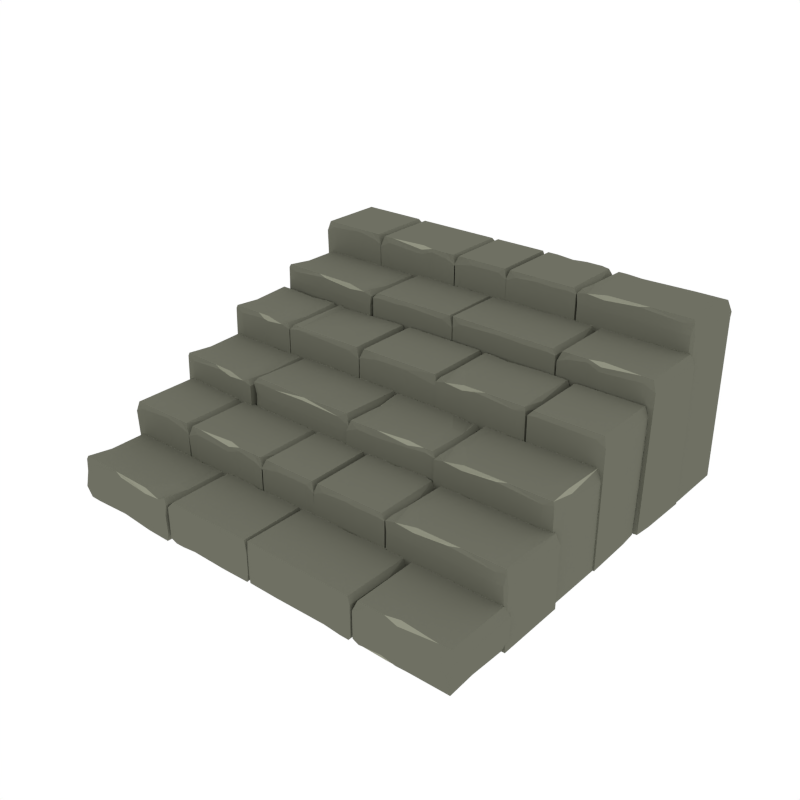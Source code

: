 # Source: Stairs.blend  (saved by Blender 2.93.21; exported with 4.5.12 LTS)
import bpy
from mathutils import Matrix  # noqa: F401  (used for matrix-valued properties, if any)

bpy.ops.wm.read_factory_settings(use_empty=True)
scene = bpy.context.scene
scene.name = 'Scene'

# ---- collections
col_collection_1 = bpy.data.collections.new('Collection 1'); scene.collection.children.link(col_collection_1)

# ---- materials (node trees are filled in below, after node groups)
mat_main = bpy.data.materials.new('Main')
mat_main.alpha_threshold = 0.0
mat_main.diffuse_color = (0.159, 0.162, 0.1248, 1.0)
mat_main.roughness = 0.5
mat_highlights = bpy.data.materials.new('Highlights')
mat_highlights.alpha_threshold = 0.0
mat_highlights.diffuse_color = (0.2899, 0.2957, 0.226, 1.0)
mat_highlights.roughness = 0.5

# ---- material node trees

# ---- world
world_world = bpy.data.worlds.new('World'); scene.world = world_world
world_world.color = (1.0, 1.0, 1.0)
world_world.use_sun_shadow = False
world_world.sun_shadow_jitter_overblur = 0.0
world_world.cycles.sampling_method = 'NONE'
world_world.cycles.sample_map_resolution = 256

# ---- meshes
me_cylinder_025 = bpy.data.meshes.new('Cylinder.025')
me_cylinder_025.from_pydata([(-0.2522, -0.6699, 0.3284), (-0.2683, -0.6601, 0.356), (-0.4177, -0.644, 0.356), (-0.4127, -0.6699, 0.3176), (-0.3469, -0.6664, 0.3417), (-0.352, -0.6601, 0.356), (-0.2024, -0.6699, 0.3066), (-0.2228, -0.6601, 0.356), (-0.677, -0.6699, 0.3033), (-0.6576, -0.6601, 0.356), (-0.6174, -0.6699, 0.3302), (-0.6032, -0.6601, 0.356), (-0.2683, -0.5377, 0.356), (-0.352, -0.5377, 0.356), (-0.4177, -0.5377, 0.356), (-0.2228, -0.5377, 0.356), (-0.2024, -0.5394, 0.3311), (-0.6032, -0.5377, 0.356), (-0.677, -0.6147, 0.3033), (-0.6576, -0.5867, 0.356), (-0.2459, -0.3243, 0.3361), (-0.2683, -0.334, 0.356), (-0.4177, -0.334, 0.356), (-0.344, -0.3243, 0.3336), (-0.352, -0.334, 0.356), (-0.2024, -0.3243, 0.3311), (-0.2228, -0.334, 0.356), (-0.677, -0.3243, 0.3033), (-0.6576, -0.334, 0.356), (-0.6174, -0.3243, 0.3302), (-0.6032, -0.334, 0.356), (-0.2522, -0.6699, -0.004331), (-0.4127, -0.6699, -0.004331), (-0.344, -0.6699, -0.004331), (-0.2024, -0.6699, -0.004331), (-0.6635, -0.6631, -0.004331), (-0.6174, -0.6699, -0.004331), (-0.2024, -0.5394, -0.004331), (-0.6717, -0.5773, -0.004331), (-0.2522, -0.3243, -0.004331), (-0.5049, -0.3243, -0.004331), (-0.344, -0.3243, -0.004331), (-0.2024, -0.3243, -0.004331), (-0.677, -0.3243, -0.004331), (-0.6174, -0.3243, -0.004331), (-0.4145, -0.3243, 0.3379), (-0.4155, -0.6644, 0.3394), (0.5322, -0.6722, -0.004331), (0.7915, -0.6717, -0.004331), (0.6269, -0.6693, -0.004331), (0.4824, -0.6712, -0.004331), (1.07, -0.671, -0.004331), (1.007, -0.6723, -0.004331), (0.4824, -0.5419, -0.004331), (1.07, -0.6159, -0.004331), (0.5259, -0.3273, -0.004331), (0.624, -0.3271, -0.004331), (0.4824, -0.327, -0.004331), (1.07, -0.3257, -0.004331), (1.007, -0.327, -0.004331), (0.5322, -0.6668, 0.3473), (0.8409, -0.6565, 0.3606), (0.7915, -0.6666, 0.3524), (0.624, -0.6672, 0.3387), (0.632, -0.6565, 0.3606), (0.4824, -0.6674, 0.3362), (0.5028, -0.6565, 0.3606), (1.056, -0.6602, 0.3447), (1.05, -0.6565, 0.3606), (1.007, -0.6674, 0.3353), (0.9925, -0.6565, 0.3606), (0.5483, -0.534, 0.3585), (0.632, -0.5341, 0.3556), (0.8825, -0.5342, 0.3546), (0.4971, -0.5349, 0.3487), (0.4824, -0.537, 0.3308), (0.9925, -0.5341, 0.3556), (1.065, -0.5755, 0.319), (1.057, -0.5357, 0.3362), (0.5322, -0.3216, 0.333), (0.5483, -0.3307, 0.3471), (0.8978, -0.3307, 0.3471), (0.8888, -0.3223, 0.3171), (0.624, -0.3219, 0.3244), (0.632, -0.3432, 0.3477), (0.4824, -0.3221, 0.3219), (0.5028, -0.3307, 0.3471), (1.07, -0.3233, 0.2941), (1.05, -0.3307, 0.3471), (1.007, -0.3221, 0.321), (0.9925, -0.3307, 0.3471), (0.5322, -0.6696, 0.2876), (0.624, -0.6696, 0.2876), (0.7915, -0.6696, 0.2876), (0.4891, -0.6696, 0.2876), (1.047, -0.6696, 0.2876), (1.007, -0.6696, 0.2876), (1.066, -0.6122, 0.2852), (0.4824, -0.5392, 0.2822), (0.5259, -0.3243, 0.2641), (0.624, -0.3243, 0.2641), (0.8735, -0.3243, 0.2641), (0.4824, -0.3478, 0.2651), (1.068, -0.3243, 0.2641), (1.007, -0.3243, 0.2641), (0.6273, -0.3256, 0.3338), (0.4954, -0.3295, 0.2643), (0.4954, -0.3295, 0.2643), (0.7934, -0.3273, -0.004331), (1.061, -0.6563, 0.287), (1.039, -0.5348, 0.3503), (0.428, -0.3227, 0.3284), (0.4119, -0.3325, 0.356), (0.2625, -0.3487, 0.356), (0.2675, -0.3227, 0.3176), (0.3333, -0.3263, 0.3417), (0.3282, -0.3325, 0.356), (0.4778, -0.3227, 0.3066), (0.4564, -0.343, 0.3548), (0.09252, -0.3227, 0.3033), (0.1119, -0.3325, 0.356), (0.1522, -0.3227, 0.3302), (0.1663, -0.3325, 0.356), (0.4119, -0.4549, 0.356), (0.3282, -0.4549, 0.356), (0.2625, -0.4549, 0.356), (0.4573, -0.4549, 0.356), (0.4778, -0.4532, 0.3311), (0.1663, -0.4549, 0.356), (0.09252, -0.3779, 0.3033), (0.1119, -0.4059, 0.356), (0.4342, -0.6684, 0.3361), (0.4119, -0.6586, 0.356), (0.2625, -0.6586, 0.356), (0.3362, -0.6684, 0.3336), (0.3282, -0.6586, 0.356), (0.4778, -0.6684, 0.3311), (0.4573, -0.6586, 0.356), (0.09252, -0.6684, 0.3033), (0.1119, -0.6586, 0.356), (0.1522, -0.6684, 0.3302), (0.1663, -0.6586, 0.356), (0.428, -0.3227, -0.004331), (0.2675, -0.3227, -0.004331), (0.3362, -0.3227, -0.004331), (0.4778, -0.3227, -0.004331), (0.106, -0.3295, -0.004331), (0.1522, -0.3227, -0.004331), (0.4778, -0.4532, -0.004331), (0.09787, -0.4153, -0.004331), (0.428, -0.6684, -0.004331), (0.2357, -0.6684, -0.004331), (0.3362, -0.6684, -0.004331), (0.4778, -0.6684, -0.004331), (0.09252, -0.6684, -0.004331), (0.1522, -0.6684, -0.004331), (0.2657, -0.6684, 0.3379), (0.2646, -0.3283, 0.3394), (-0.7291, -0.6699, 0.3312), (-0.7451, -0.6601, 0.357), (-0.8238, -0.6664, 0.3437), (-0.8288, -0.6601, 0.357), (-0.6792, -0.6699, 0.3107), (-0.6997, -0.6601, 0.357), (-1.047, -0.6699, 0.3076), (-1.033, -0.6601, 0.357), (-1.002, -0.6699, 0.3328), (-0.9913, -0.6601, 0.357), (-0.7451, -0.5377, 0.357), (-0.8288, -0.5377, 0.357), (-0.6997, -0.5377, 0.357), (-0.6792, -0.5394, 0.3337), (-0.9913, -0.5377, 0.357), (-1.047, -0.6147, 0.3076), (-1.033, -0.5867, 0.357), (-0.7228, -0.3243, 0.3384), (-0.7451, -0.334, 0.357), (-0.8209, -0.3243, 0.336), (-0.8288, -0.334, 0.357), (-0.6792, -0.3243, 0.3337), (-0.6997, -0.334, 0.357), (-1.047, -0.3243, 0.3076), (-1.033, -0.334, 0.357), (-1.002, -0.3243, 0.3328), (-0.9913, -0.334, 0.357), (-0.7291, -0.6699, -0.004331), (-0.8209, -0.6699, -0.004331), (-0.6792, -0.6699, -0.004331), (-1.037, -0.6631, -0.004331), (-1.002, -0.6699, -0.004331), (-0.6792, -0.5394, -0.004331), (-1.043, -0.5773, -0.004331), (-0.7291, -0.3243, -0.004331), (-0.8209, -0.3243, -0.004331), (-0.6792, -0.3243, -0.004331), (-1.047, -0.3243, -0.004331), (-1.002, -0.3243, -0.004331), (0.5486, -0.6547, 0.1769), (0.5323, -0.6641, 0.2045), (0.2836, -0.6759, 0.2045), (0.2893, -0.6501, 0.1661), (0.4538, -0.6565, 0.1902), (0.4487, -0.6627, 0.2045), (0.5984, -0.6556, 0.1551), (0.5778, -0.6649, 0.2045), (0.01045, -0.6451, 0.1517), (0.03077, -0.6552, 0.2045), (0.07339, -0.6462, 0.1787), (0.08815, -0.6563, 0.2045), (0.5304, -0.7866, 0.2045), (0.4467, -0.7851, 0.2045), (0.2819, -0.7821, 0.2045), (0.5758, -0.7874, 0.2045), (0.5963, -0.786, 0.1796), (0.0862, -0.7787, 0.2045), (0.009571, -0.7003, 0.1517), (0.0296, -0.7286, 0.2045), (0.5493, -1.0, 0.1846), (0.5272, -0.9902, 0.2045), (0.2787, -0.9858, 0.2045), (0.4513, -0.9986, 0.1821), (0.4435, -0.9887, 0.2045), (0.5929, -1.001, 0.1796), (0.5726, -0.991, 0.2045), (0.03205, -0.9907, 0.1517), (0.02558, -0.9813, 0.2045), (0.06789, -0.9918, 0.1787), (0.08296, -0.9823, 0.2045), (0.5486, -0.6547, 0.01274), (0.2398, -0.6589, -0.0009909), (0.2893, -0.6501, 0.007628), (0.4568, -0.653, 0.02137), (0.4487, -0.6627, -0.0009909), (0.5984, -0.6556, 0.02384), (0.5778, -0.6649, -0.0009909), (0.02457, -0.6521, 0.0151), (0.03077, -0.6552, -0.0009909), (0.07339, -0.6462, 0.0248), (0.08815, -0.6563, -0.0009909), (0.5304, -0.7866, -0.003983), (0.4467, -0.7851, -0.0009909), (0.1962, -0.7806, -1.698e-07), (0.5815, -0.787, 0.005907), (0.5963, -0.786, 0.02384), (0.0862, -0.7787, -0.0009909), (0.01462, -0.7378, 0.0372), (0.02128, -0.7769, 0.01845), (0.5431, -1.0, 0.01274), (0.5272, -0.9902, -0.0009909), (0.1776, -0.984, -0.0009909), (0.1865, -0.9939, 0.02868), (0.4513, -0.9986, 0.02137), (0.4437, -0.9762, -0.0009909), (0.5929, -1.001, 0.02384), (0.5726, -0.991, -0.0009909), (0.03205, -0.9907, 0.05173), (0.02558, -0.9813, -0.0009909), (0.06789, -0.9918, 0.0248), (0.08296, -0.9823, -0.0009909), (0.448, -0.9945, 0.01211), (0.2819, -0.9956, 0.1864), (0.2862, -0.6556, 0.1879), (0.04007, -0.7774, 0.004292), (0.6502, -0.9977, 0.1769), (0.6663, -0.9879, 0.2045), (0.8157, -0.9718, 0.2045), (0.8107, -0.9977, 0.1661), (0.7449, -0.9941, 0.1902), (0.75, -0.9879, 0.2045), (0.6004, -0.9977, 0.1551), (0.6209, -0.9879, 0.2045), (1.075, -0.9977, 0.1517), (1.056, -0.9879, 0.2045), (1.015, -0.9977, 0.1787), (1.001, -0.9879, 0.2045), (0.6663, -0.8655, 0.2045), (0.75, -0.8655, 0.2045), (0.8157, -0.8655, 0.2045), (0.6209, -0.8655, 0.2045), (0.6004, -0.8672, 0.1796), (1.001, -0.8655, 0.2045), (1.075, -0.9425, 0.1517), (1.056, -0.9145, 0.2045), (0.644, -0.6521, 0.1846), (0.6663, -0.6618, 0.2045), (0.8157, -0.6618, 0.2045), (0.742, -0.6521, 0.1821), (0.75, -0.6618, 0.2045), (0.6004, -0.6521, 0.1796), (0.6209, -0.6618, 0.2045), (1.075, -0.6521, 0.1517), (1.056, -0.6618, 0.2045), (1.015, -0.6521, 0.1787), (1.001, -0.6618, 0.2045), (0.6502, -0.9977, 0.01274), (0.8575, -0.9879, -0.0009909), (0.8107, -0.9977, 0.007628), (0.742, -0.9977, 0.02137), (0.75, -0.9879, -0.0009909), (0.6004, -0.9977, 0.02384), (0.6209, -0.9879, -0.0009909), (1.062, -0.9909, 0.0151), (1.056, -0.9879, -0.0009909), (1.015, -0.9977, 0.0248), (1.001, -0.9879, -0.0009909), (0.6663, -0.8655, -0.003983), (0.75, -0.8655, -0.0009909), (0.897, -0.8655, -1.698e-07), (0.6152, -0.866, 0.005907), (0.6004, -0.8672, 0.02384), (1.001, -0.8655, -0.0009909), (1.07, -0.9051, 0.0372), (1.063, -0.8661, 0.01845), (0.6502, -0.6521, 0.01274), (0.6663, -0.6618, -0.0009909), (0.9115, -0.6618, -0.0009909), (0.9029, -0.6521, 0.02868), (0.742, -0.6521, 0.02137), (0.75, -0.6743, -0.0009909), (0.6004, -0.6521, 0.02384), (0.6209, -0.6618, -0.0009909), (1.075, -0.6521, 0.05173), (1.056, -0.6618, -0.0009909), (1.015, -0.6521, 0.0248), (1.001, -0.6618, -0.0009909), (0.7453, -0.6561, 0.01211), (0.8125, -0.652, 0.1864), (0.8136, -0.9921, 0.1879), (1.045, -0.8659, 0.004292), (-0.5051, -1.005, 0.02254), (-0.521, -0.996, -0.005424), (-0.7692, -0.9745, -0.006093), (-0.7643, -0.9988, 0.03336), (-0.5997, -0.9999, 0.009044), (-0.6047, -0.9942, -0.005424), (-0.4552, -1.005, 0.04433), (-0.4756, -0.997, -0.005424), (-1.043, -0.9921, 0.04765), (-1.023, -0.9853, -0.005424), (-0.9802, -0.9947, 0.02074), (-0.9652, -0.9865, -0.005424), (-0.5186, -0.8737, -0.01048), (-0.6023, -0.8719, -0.01048), (-0.7671, -0.8684, -0.01048), (-0.4732, -0.8747, -0.01048), (-0.4528, -0.8757, 0.01439), (-0.9628, -0.8642, -0.01048), (-1.042, -0.937, 0.04537), (-1.021, -0.9119, -0.008459), (-0.4922, -0.6601, 0.0005644), (-0.5147, -0.6703, -0.0189), (-0.7619, -0.6639, -0.01233), (-0.5902, -0.6579, 0.003032), (-0.5984, -0.6685, -0.0189), (-0.4486, -0.6608, 0.005503), (-0.4693, -0.6713, -0.0189), (-1.037, -0.6469, 0.03337), (-1.016, -0.6595, -0.0189), (-0.9736, -0.6495, 0.006456), (-0.9589, -0.6607, -0.0189), (-0.505, -0.9995, 0.1958), (-0.8134, -0.9825, 0.2091), (-0.7642, -0.9937, 0.2009), (-0.5968, -0.9979, 0.1872), (-0.6045, -0.987, 0.2091), (-0.4552, -1.001, 0.1847), (-0.4754, -0.9898, 0.2091), (-1.029, -0.9816, 0.1932), (-1.022, -0.978, 0.2091), (-0.9801, -0.9898, 0.1837), (-0.965, -0.9792, 0.2091), (-0.5185, -0.8664, 0.207), (-0.6022, -0.8647, 0.204), (-0.8527, -0.8594, 0.2031), (-0.4674, -0.8684, 0.1972), (-0.4527, -0.8707, 0.1793), (-0.9627, -0.8569, 0.204), (-1.036, -0.8967, 0.1675), (-1.028, -0.8571, 0.1846), (-0.4983, -0.6543, 0.1815), (-0.5146, -0.663, 0.1956), (-0.8641, -0.6555, 0.1956), (-0.8549, -0.6474, 0.1656), (-0.5901, -0.6527, 0.1729), (-0.5985, -0.6738, 0.1961), (-0.4485, -0.6559, 0.1704), (-0.4692, -0.664, 0.1956), (-1.036, -0.6445, 0.1426), (-1.016, -0.6523, 0.1956), (-0.9735, -0.6446, 0.1695), (-0.9587, -0.6535, 0.1956), (-0.505, -1.002, 0.1361), (-0.5968, -1.0, 0.1361), (-0.7643, -0.9967, 0.1361), (-0.4619, -1.003, 0.1361), (-1.02, -0.9912, 0.1361), (-0.9802, -0.992, 0.1361), (-1.038, -0.9334, 0.08551), (-0.4527, -0.873, 0.08249), (-0.4921, -0.6572, 0.06438), (-0.5902, -0.6551, 0.06438), (-0.8396, -0.6497, 0.06438), (-0.449, -0.6816, 0.06535), (-1.034, -0.6455, 0.06438), (-0.9735, -0.6468, 0.06438), (-0.5935, -0.6562, 0.1823), (-0.4617, -0.663, 0.0646), (-0.4617, -0.663, 0.0646), (-0.7596, -0.6544, -0.001282), (-0.7673, -0.9942, 0.01135), (-1.033, -0.9776, 0.1355), (-1.009, -0.8566, 0.1988), (-0.3991, -0.6523, 0.1769), (-0.3829, -0.6619, 0.2045), (-0.2334, -0.6766, 0.2045), (-0.2386, -0.6507, 0.1661), (-0.3044, -0.6549, 0.1902), (-0.2993, -0.6611, 0.2045), (-0.4489, -0.6528, 0.1551), (-0.4274, -0.6729, 0.2033), (0.0257, -0.648, 0.1517), (0.006376, -0.6579, 0.2045), (-0.03396, -0.6486, 0.1787), (-0.04801, -0.6585, 0.2045), (-0.3818, -0.7844, 0.2045), (-0.2981, -0.7835, 0.2045), (-0.2324, -0.7828, 0.2045), (-0.4273, -0.7848, 0.2045), (-0.4478, -0.7833, 0.1796), (-0.04689, -0.7809, 0.2045), (0.0262, -0.7032, 0.1517), (0.007048, -0.7314, 0.2045), (-0.4022, -0.998, 0.1846), (-0.38, -0.988, 0.2045), (-0.2305, -0.9865, 0.2045), (-0.3041, -0.997, 0.1821), (-0.2963, -0.9872, 0.2045), (-0.4458, -0.9984, 0.1796), (-0.4254, -0.9885, 0.2045), (0.02886, -0.9936, 0.1517), (0.009359, -0.9841, 0.2045), (-0.0308, -0.9942, 0.1787), (-0.04502, -0.9846, 0.2045), (-0.3991, -0.6523, 0.01274), (-0.1917, -0.66, -0.0009909), (-0.2386, -0.6507, 0.007628), (-0.3073, -0.6514, 0.02137), (-0.2993, -0.6611, -0.0009909), (-0.4489, -0.6528, 0.02384), (-0.4284, -0.6624, -0.0009909), (0.01227, -0.6549, 0.0151), (0.006376, -0.6579, -0.0009909), (-0.03396, -0.6486, 0.0248), (-0.04801, -0.6585, -0.0009909), (-0.3818, -0.7844, -0.003983), (-0.2981, -0.7835, -0.0009909), (-0.1512, -0.782, -1.698e-07), (-0.4329, -0.7844, 0.005907), (-0.4478, -0.7833, 0.02384), (-0.04689, -0.7809, -0.0009909), (0.02119, -0.7406, 0.0372), (0.01465, -0.7797, 0.01845), (-0.3959, -0.9979, 0.01274), (-0.38, -0.988, -0.0009909), (-0.1348, -0.9855, -0.0009909), (-0.1433, -0.9954, 0.02868), (-0.3041, -0.997, 0.02137), (-0.2964, -0.9746, -0.0009909), (-0.4458, -0.9984, 0.02384), (-0.4254, -0.9885, -0.0009909), (0.02886, -0.9936, 0.05173), (0.009359, -0.9841, -0.0009909), (-0.0308, -0.9942, 0.0248), (-0.04502, -0.9846, -0.0009909), (-0.3009, -0.9929, 0.01211), (-0.2337, -0.9963, 0.1864), (-0.2357, -0.6562, 0.1879), (-0.003165, -0.78, 0.004292), (0.5122, -0.3411, -0.004331), (0.7715, -0.3411, -0.004331), (0.6069, -0.3376, -0.004331), (0.4624, -0.3411, -0.004331), (1.05, -0.3411, -0.004331), (0.9874, -0.3411, -0.004331), (0.4624, -0.2106, -0.004331), (1.05, -0.286, -0.004331), (0.5059, 0.004484, -0.004331), (0.604, 0.004484, -0.004331), (0.4624, 0.004484, -0.004331), (1.05, 0.004484, -0.004331), (0.9874, 0.004484, -0.004331), (0.5122, -0.3411, 0.4673), (0.8209, -0.3314, 0.4811), (0.7715, -0.3411, 0.4724), (0.604, -0.3411, 0.4587), (0.612, -0.3314, 0.4811), (0.4624, -0.3411, 0.4562), (0.4828, -0.3314, 0.4811), (1.036, -0.3344, 0.465), (1.03, -0.3314, 0.4811), (0.9874, -0.3411, 0.4553), (0.9725, -0.3314, 0.4811), (0.5283, -0.2089, 0.484), (0.612, -0.2089, 0.4811), (0.8625, -0.2089, 0.4801), (0.4771, -0.2094, 0.4742), (0.4624, -0.2106, 0.4562), (0.9725, -0.2089, 0.4811), (1.045, -0.2486, 0.4429), (1.037, -0.2096, 0.4616), (0.5122, 0.004484, 0.4673), (0.5283, -0.005266, 0.4811), (0.8778, -0.005266, 0.4811), (0.8688, 0.004484, 0.4514), (0.604, 0.004484, 0.4587), (0.612, -0.0178, 0.4811), (0.4624, 0.004484, 0.4562), (0.4828, -0.005266, 0.4811), (1.05, 0.004484, 0.4283), (1.03, -0.005266, 0.4811), (0.9874, 0.004484, 0.4553), (0.9725, -0.005266, 0.4811), (0.6073, 0.0004454, 0.468), (0.7734, 0.004497, -0.004331), (1.019, -0.2094, 0.4758), (0.4026, 0.01232, -0.004331), (0.2422, 0.006533, -0.004331), (0.3081, 0.00536, -0.004331), (0.4524, 0.01412, -0.004331), (-0.02194, -0.002996, -0.004331), (0.03769, -0.0008451, -0.004331), (0.4567, -0.1163, -0.004331), (-0.02016, -0.05813, -0.004331), (0.4201, -0.3329, -0.004331), (0.322, -0.3364, -0.004331), (0.4636, -0.3313, -0.004331), (-0.01077, -0.3484, -0.004331), (0.04886, -0.3463, -0.004331), (0.4026, 0.01232, 0.4673), (0.1958, -0.004898, 0.4811), (0.2422, 0.006533, 0.4724), (0.3109, 0.009009, 0.4587), (0.3032, -0.001022, 0.4811), (0.4524, 0.01412, 0.4562), (0.4323, 0.003633, 0.4811), (-0.008243, -0.00928, 0.465), (-0.002226, -0.01204, 0.4811), (0.03769, -0.0008451, 0.4553), (0.05213, -0.01008, 0.4811), (0.3908, -0.1204, 0.484), (0.3072, -0.1234, 0.4811), (0.1603, -0.1287, 0.4801), (0.4419, -0.1181, 0.4742), (0.4567, -0.1163, 0.4562), (0.05609, -0.1324, 0.4811), (-0.0136, -0.09532, 0.4429), (-0.005443, -0.134, 0.4616), (0.4138, -0.3331, 0.4673), (0.3974, -0.3239, 0.4811), (0.1523, -0.3328, 0.4811), (0.1613, -0.3422, 0.4514), (0.322, -0.3364, 0.4587), (0.3134, -0.3144, 0.4811), (0.4636, -0.3313, 0.4562), (0.4428, -0.3223, 0.4811), (-0.01077, -0.3484, 0.4283), (0.008315, -0.338, 0.4811), (0.04886, -0.3463, 0.4553), (0.06267, -0.336, 0.4811), (0.3186, -0.3325, 0.468), (0.2516, -0.339, -0.004331), (0.01237, -0.1336, 0.4758), (-0.5421, 0.008312, 0.4575), (-0.526, -0.0001572, 0.4855), (-0.2775, -0.01632, 0.4862), (-0.2828, 0.007813, 0.4467), (-0.4474, 0.005385, 0.471), (-0.4423, -0.0001572, 0.4855), (-0.5919, 0.007307, 0.4357), (-0.5715, -0.0001572, 0.4855), (-0.003894, 0.007153, 0.4324), (-0.02438, -0.0001572, 0.4855), (-0.06684, 0.008395, 0.4593), (-0.08176, -0.0001572, 0.4855), (-0.526, -0.1225, 0.4905), (-0.4423, -0.1225, 0.4905), (-0.2775, -0.1225, 0.4905), (-0.5715, -0.1225, 0.4905), (-0.5919, -0.1219, 0.4657), (-0.08176, -0.1225, 0.4905), (-0.003894, -0.04796, 0.4347), (-0.02438, -0.07351, 0.4885), (-0.5483, -0.3366, 0.4795), (-0.526, -0.326, 0.499), (-0.2788, -0.327, 0.4924), (-0.4503, -0.3367, 0.477), (-0.4423, -0.326, 0.499), (-0.5919, -0.3369, 0.4746), (-0.5715, -0.326, 0.499), (-0.003894, -0.3381, 0.4467), (-0.02438, -0.326, 0.499), (-0.06684, -0.3369, 0.4736), (-0.08176, -0.326, 0.499), (-0.5421, 0.002968, -0.004331), (-0.2828, 0.002732, -0.004331), (-0.4503, 0.003365, -0.004331), (-0.5919, 0.003479, -0.004331), (-0.01812, -0.003692, -0.004331), (-0.06684, 0.003523, -0.004331), (-0.5919, -0.1269, -0.004331), (-0.009539, -0.08838, -0.004331), (-0.5421, -0.3423, -0.004331), (-0.1855, -0.3416, -0.004331), (-0.4503, -0.3419, -0.004331), (-0.5919, -0.3418, -0.004331), (-0.003894, -0.3405, -0.004331), (-0.06684, -0.3418, -0.004331), (-0.5421, 0.005722, 0.3922), (-0.4503, 0.005722, 0.3922), (-0.2828, 0.005722, 0.3922), (-0.5852, 0.005722, 0.3922), (-0.0273, 0.005722, 0.3922), (-0.06684, 0.005722, 0.3922), (-0.008082, -0.05172, 0.3946), (-0.5919, -0.1246, 0.3976), (-0.5483, -0.3396, 0.4157), (-0.4503, -0.3396, 0.4157), (-0.2008, -0.3396, 0.4157), (-0.5919, -0.3161, 0.4147), (-0.006307, -0.3396, 0.4157), (-0.06684, -0.3396, 0.4157), (-0.5789, -0.3344, 0.4155), (-0.5789, -0.3344, 0.4155), (-0.2809, -0.3366, 0.4813), (-0.2798, 0.003289, 0.4687), (-0.01338, -0.007535, 0.3927), (-0.6523, -0.3482, -0.004331), (-0.8127, -0.3417, -0.004331), (-0.7469, -0.3408, -0.004331), (-0.6025, -0.3502, -0.004331), (-1.077, -0.331, -0.004331), (-1.017, -0.3334, -0.004331), (-0.5978, -0.2198, -0.004331), (-1.075, -0.2758, -0.004331), (-0.6335, -0.003109, -0.004331), (-0.7315, 0.0008761, -0.004331), (-0.59, -0.00488, -0.004331), (-1.064, 0.01441, -0.004331), (-1.005, 0.01198, -0.004331), (-0.6523, -0.3482, 0.4673), (-0.8591, -0.3301, 0.4811), (-0.8127, -0.3417, 0.4724), (-0.7441, -0.3445, 0.4587), (-0.7517, -0.3344, 0.4811), (-0.6025, -0.3502, 0.4562), (-0.6227, -0.3397, 0.4811), (-1.063, -0.3247, 0.465), (-1.057, -0.322, 0.4811), (-1.017, -0.3334, 0.4553), (-1.003, -0.3242, 0.4811), (-0.6636, -0.2155, 0.484), (-0.7472, -0.2121, 0.4811), (-0.8941, -0.2061, 0.4801), (-0.6125, -0.218, 0.4742), (-0.5978, -0.2198, 0.4562), (-0.9983, -0.2019, 0.4811), (-1.068, -0.2387, 0.4429), (-1.06, -0.2, 0.4616), (-0.6398, -0.002855, 0.4673), (-0.6562, -0.01194, 0.4811), (-0.9012, -0.00198, 0.4811), (-0.8923, 0.007413, 0.4514), (-0.7315, 0.0008761, 0.4587), (-0.7403, -0.02106, 0.4811), (-0.59, -0.00488, 0.4562), (-0.6108, -0.01379, 0.4811), (-1.064, 0.01441, 0.4283), (-1.045, 0.003875, 0.4811), (-1.005, 0.01198, 0.4553), (-0.9909, 0.001666, 0.4811), (-0.7349, -0.003026, 0.468), (-0.8019, 0.003753, -0.004331), (-1.042, -0.2005, 0.4758), (-0.7279, -0.01336, -0.004331), (-0.8449, -0.01336, -0.004331), (-0.8226, -0.009809, -0.004331), (-0.6781, -0.01336, -0.004331), (-1.066, -0.01336, -0.004331), (-1.004, -0.01336, -0.004331), (-0.6781, 0.1171, -0.004331), (-1.066, 0.04181, -0.004331), (-0.7217, 0.3323, -0.004331), (-0.8198, 0.3323, -0.004331), (-0.6781, 0.3323, -0.004331), (-1.066, 0.3323, -0.004331), (-1.004, 0.3323, -0.004331), (-0.7279, -0.01336, 0.6188), (-0.8943, -0.003605, 0.6326), (-0.848, -0.01226, 0.6145), (-0.8198, -0.01336, 0.6102), (-0.8277, -0.003605, 0.6326), (-0.6781, -0.01336, 0.6077), (-0.6986, -0.003605, 0.6326), (-1.052, -0.006581, 0.6165), (-1.046, -0.003605, 0.6326), (-1.004, -0.01336, 0.6068), (-0.9886, -0.003605, 0.6326), (-0.744, 0.1188, 0.6355), (-0.8277, 0.1188, 0.6326), (-0.9359, 0.1188, 0.6316), (-0.6929, 0.1184, 0.6257), (-0.6781, 0.1171, 0.6077), (-0.9886, 0.1188, 0.6326), (-1.061, 0.07921, 0.5944), (-1.054, 0.1182, 0.6131), (-0.7279, 0.3323, 0.6188), (-0.744, 0.3225, 0.6326), (-0.9512, 0.3225, 0.6326), (-0.9422, 0.3323, 0.6029), (-0.8198, 0.3323, 0.6102), (-0.8277, 0.31, 0.6326), (-0.6781, 0.3323, 0.6077), (-0.6986, 0.3225, 0.6326), (-1.066, 0.3323, 0.5798), (-1.046, 0.3225, 0.6326), (-1.004, 0.3323, 0.6068), (-0.9886, 0.3225, 0.6326), (-0.823, 0.3282, 0.6195), (-0.8468, 0.3323, -0.004331), (-1.035, 0.1184, 0.6273), (-0.6237, 0.3338, -0.004331), (0.2, -0.0008864, 0.635), (-0.6736, 0.3338, -0.004331), (-0.2346, 0.3338, -0.004331), (-0.2943, 0.3338, -0.004331), (-0.63, -0.01182, -0.004331), (-0.6736, -0.01182, -0.004331), (-0.2346, -0.01182, -0.004331), (-0.2943, -0.01182, -0.004331), (-0.6237, 0.3338, 0.6188), (0.2147, -0.01064, 0.5856), (-0.2095, -0.0008866, 0.635), (-0.6736, 0.3338, 0.6077), (-0.6531, 0.3241, 0.6326), (-0.2481, 0.327, 0.6165), (-0.254, 0.3241, 0.6326), (-0.2943, 0.3338, 0.6068), (-0.3084, 0.3241, 0.6326), (-0.6237, -0.01182, 0.6188), (-0.6077, -0.002066, 0.6326), (-0.23, -0.01064, 0.5887), (-0.1641, -0.0008866, 0.635), (-0.6736, -0.01182, 0.6077), (-0.6531, -0.002066, 0.6326), (-0.2346, -0.01182, 0.5798), (-0.254, -0.002066, 0.6326), (-0.2943, -0.01182, 0.6068), (-0.3084, -0.002066, 0.6326), (-0.125, -0.01064, 0.6091), (0.2626, -0.01336, -0.004331), (0.4231, -0.01336, -0.004331), (0.3573, -0.009809, -0.004331), (0.2127, -0.01336, -0.004331), (0.6874, -0.01336, -0.004331), (0.6277, -0.01336, -0.004331), (0.2127, 0.1171, -0.004331), (0.6874, 0.04181, -0.004331), (0.2563, 0.3323, -0.004331), (0.3544, 0.3323, -0.004331), (0.2127, 0.3323, -0.004331), (0.6874, 0.3323, -0.004331), (0.6277, 0.3323, -0.004331), (0.2626, -0.01336, 0.6188), (0.4698, -0.003605, 0.6326), (0.4231, -0.01336, 0.6239), (0.3544, -0.01336, 0.6102), (0.3623, -0.003605, 0.6326), (0.2127, -0.01336, 0.6077), (0.2332, -0.003605, 0.6326), (0.6739, -0.006581, 0.6165), (0.668, -0.003605, 0.6326), (0.6277, -0.01336, 0.6068), (0.6136, -0.003605, 0.6326), (0.2786, 0.1188, 0.6355), (0.3623, 0.1188, 0.6326), (0.5093, 0.1188, 0.6316), (0.2275, 0.1184, 0.6257), (0.2127, 0.1171, 0.6077), (0.6136, 0.1188, 0.6326), (0.682, 0.07921, 0.5944), (0.6751, 0.1182, 0.6131), (0.2626, 0.3323, 0.6188), (0.2786, 0.3225, 0.6326), (0.5239, 0.3225, 0.6326), (0.5153, 0.3323, 0.6029), (0.3544, 0.3323, 0.6102), (0.3623, 0.31, 0.6326), (0.2127, 0.3323, 0.6077), (0.2332, 0.3225, 0.6326), (0.6874, 0.3323, 0.5798), (0.668, 0.3225, 0.6326), (0.6277, 0.3323, 0.6068), (0.6136, 0.3225, 0.6326), (0.3577, 0.3282, 0.6195), (0.4249, 0.3323, -0.004331), (0.6573, 0.1184, 0.6273), (0.7363, 0.3325, 0.6026), (0.7524, 0.3229, 0.6285), (0.831, 0.3299, 0.6151), (0.8361, 0.3237, 0.6285), (0.6864, 0.3321, 0.5822), (0.707, 0.3225, 0.6285), (1.054, 0.3355, 0.5791), (1.04, 0.3256, 0.6285), (1.009, 0.3351, 0.6043), (0.9985, 0.3253, 0.6285), (0.7534, 0.2005, 0.6285), (0.8371, 0.2013, 0.6285), (0.708, 0.2001, 0.6285), (0.6875, 0.2016, 0.6052), (0.9996, 0.2028, 0.6285), (1.055, 0.2804, 0.5791), (1.04, 0.2522, 0.6285), (0.7329, -0.01312, 0.6098), (0.7552, -0.003157, 0.6285), (0.831, -0.0122, 0.6075), (0.8388, -0.002374, 0.6285), (0.6893, -0.01352, 0.6052), (0.7097, -0.003582, 0.6285), (1.057, -0.01008, 0.5791), (1.042, -0.0004696, 0.6285), (1.012, -0.0105, 0.6043), (1.001, -0.0008552, 0.6285), (0.7363, 0.3325, -0.004331), (0.8281, 0.3334, -0.004331), (0.6864, 0.3321, -0.004331), (1.044, 0.3287, -0.004331), (1.009, 0.3351, -0.004331), (0.6875, 0.2016, -0.004331), (1.051, 0.2429, -0.004331), (0.7392, -0.01306, -0.004331), (0.831, -0.0122, -0.004331), (0.6893, -0.01352, -0.004331), (1.057, -0.01008, -0.004331), (1.012, -0.0105, -0.004331), (-0.1028, -0.6699, 0.3312), (-0.1419, -0.6601, 0.357), (-0.2078, -0.6699, 0.3107), (-0.1873, -0.6601, 0.357), (0.09704, -0.6699, 0.3076), (0.08233, -0.6601, 0.357), (0.05183, -0.6699, 0.3328), (0.04111, -0.6601, 0.357), (-0.109, -0.3243, 0.3384), (-0.1419, -0.334, 0.357), (-0.2078, -0.3243, 0.3337), (-0.1873, -0.334, 0.357), (0.09704, -0.3243, 0.3076), (0.08233, -0.334, 0.357), (0.05183, -0.3243, 0.3328), (0.04111, -0.334, 0.357), (-0.1028, -0.6699, -0.004331), (-0.2078, -0.6699, -0.004331), (0.08682, -0.6631, -0.004331), (0.05183, -0.6699, -0.004331), (-0.1028, -0.3243, -0.004331), (-0.2078, -0.3243, -0.004331), (0.09704, -0.3243, -0.004331), (0.05183, -0.3243, -0.004331), (0.02964, -0.01064, 0.6108), (0.1588, -0.0008864, 0.635), (-0.1312, 0.335, 0.6164), (-0.1641, 0.3252, 0.635), (-0.23, 0.335, 0.6117), (-0.2095, 0.3252, 0.635), (0.2147, 0.335, 0.5856), (0.2, 0.3252, 0.635), (0.1695, 0.335, 0.6108), (0.1588, 0.3252, 0.635), (-0.125, -0.01064, -0.004331), (-0.23, -0.01064, -0.004331), (0.2045, -0.003862, -0.004331), (0.02964, -0.01064, -0.004331), (-0.125, 0.335, -0.004331), (-0.23, 0.335, -0.004331), (0.2147, 0.335, -0.004331), (0.1695, 0.335, -0.004331), (-0.2522, 0.6621, 0.8706), (-0.2683, 0.6719, 0.8982), (-0.4177, 0.688, 0.8982), (-0.4127, 0.6621, 0.8598), (-0.3469, 0.6657, 0.884), (-0.352, 0.6719, 0.8982), (-0.2024, 0.6621, 0.8488), (-0.2228, 0.6719, 0.8982), (-0.677, 0.6621, 0.8455), (-0.6576, 0.6719, 0.8982), (-0.6174, 0.6621, 0.8724), (-0.6032, 0.6719, 0.8982), (-0.2683, 0.7943, 0.8982), (-0.352, 0.7943, 0.8982), (-0.4177, 0.7943, 0.8982), (-0.2228, 0.7943, 0.8982), (-0.2024, 0.7926, 0.8734), (-0.6032, 0.7943, 0.8982), (-0.677, 0.7173, 0.8455), (-0.6576, 0.7453, 0.8982), (-0.2459, 1.008, 0.8783), (-0.2683, 0.998, 0.8982), (-0.4177, 0.998, 0.8982), (-0.344, 1.008, 0.8759), (-0.352, 0.998, 0.8982), (-0.2024, 1.008, 0.8734), (-0.2228, 0.998, 0.8982), (-0.677, 1.008, 0.8455), (-0.6576, 0.998, 0.8982), (-0.6174, 1.008, 0.8724), (-0.6032, 0.998, 0.8982), (-0.2522, 0.6621, -0.004331), (-0.4127, 0.6621, -0.004331), (-0.344, 0.6621, -0.004331), (-0.2024, 0.6621, -0.004331), (-0.6635, 0.6689, -0.004331), (-0.6174, 0.6621, -0.004331), (-0.2024, 0.7926, -0.004331), (-0.6717, 0.7547, -0.004331), (-0.2522, 1.008, -0.004331), (-0.5049, 1.008, -0.004331), (-0.344, 1.008, -0.004331), (-0.2024, 1.008, -0.004331), (-0.677, 1.008, -0.004331), (-0.6174, 1.008, -0.004331), (-0.4145, 1.008, 0.8802), (-0.4155, 0.6677, 0.8816), (0.5322, 0.6598, -0.004331), (0.7915, 0.6603, -0.004331), (0.6269, 0.6628, -0.004331), (0.4824, 0.6608, -0.004331), (1.07, 0.661, -0.004331), (1.007, 0.6597, -0.004331), (0.4824, 0.7901, -0.004331), (1.07, 0.7161, -0.004331), (0.5259, 1.005, -0.004331), (0.624, 1.005, -0.004331), (0.4824, 1.005, -0.004331), (1.07, 1.006, -0.004331), (1.007, 1.005, -0.004331), (0.5322, 0.6652, 0.8896), (0.8409, 0.6755, 0.9029), (0.7915, 0.6654, 0.8947), (0.624, 0.6648, 0.8809), (0.632, 0.6755, 0.9029), (0.4824, 0.6647, 0.8785), (0.5028, 0.6755, 0.9029), (1.056, 0.6718, 0.8869), (1.05, 0.6755, 0.9029), (1.007, 0.6646, 0.8775), (0.9925, 0.6755, 0.9029), (0.5483, 0.798, 0.9008), (0.632, 0.7979, 0.8978), (0.8825, 0.7978, 0.8968), (0.4971, 0.7971, 0.8909), (0.4824, 0.795, 0.8731), (0.9925, 0.7979, 0.8978), (1.065, 0.7565, 0.8613), (1.057, 0.7963, 0.8784), (0.5322, 1.01, 0.8753), (0.5483, 1.001, 0.8894), (0.8978, 1.001, 0.8894), (0.8888, 1.01, 0.8594), (0.624, 1.01, 0.8667), (0.632, 0.9888, 0.8899), (0.4824, 1.01, 0.8642), (0.5028, 1.001, 0.8894), (1.07, 1.009, 0.8363), (1.05, 1.001, 0.8894), (1.007, 1.01, 0.8632), (0.9925, 1.001, 0.8894), (0.5322, 0.6624, 0.8298), (0.624, 0.6624, 0.8298), (0.7915, 0.6624, 0.8298), (0.4891, 0.6624, 0.8298), (1.047, 0.6624, 0.8298), (1.007, 0.6624, 0.8298), (1.066, 0.7199, 0.8275), (0.4824, 0.7928, 0.8245), (0.5259, 1.008, 0.8063), (0.624, 1.008, 0.8063), (0.8735, 1.008, 0.8063), (0.4824, 0.9842, 0.8073), (1.068, 1.008, 0.8063), (1.007, 1.008, 0.8063), (0.6273, 1.006, 0.8761), (0.4954, 1.003, 0.8066), (0.4954, 1.003, 0.8066), (0.7934, 1.005, -0.004331), (1.061, 0.6757, 0.8293), (1.039, 0.7972, 0.8926), (0.428, 1.009, 0.8706), (0.4119, 0.9995, 0.8982), (0.2625, 0.9834, 0.8982), (0.2675, 1.009, 0.8598), (0.3333, 1.006, 0.884), (0.3282, 0.9995, 0.8982), (0.4778, 1.009, 0.8488), (0.4564, 0.989, 0.897), (0.09252, 1.009, 0.8455), (0.1119, 0.9995, 0.8982), (0.1522, 1.009, 0.8724), (0.1663, 0.9995, 0.8982), (0.4119, 0.8771, 0.8982), (0.3282, 0.8771, 0.8982), (0.2625, 0.8771, 0.8982), (0.4573, 0.8771, 0.8982), (0.4778, 0.8788, 0.8734), (0.1663, 0.8771, 0.8982), (0.09252, 0.9541, 0.8455), (0.1119, 0.9261, 0.8982), (0.4342, 0.6637, 0.8783), (0.4119, 0.6734, 0.8982), (0.2625, 0.6734, 0.8982), (0.3362, 0.6637, 0.8759), (0.3282, 0.6734, 0.8982), (0.4778, 0.6637, 0.8734), (0.4573, 0.6734, 0.8982), (0.09252, 0.6637, 0.8455), (0.1119, 0.6734, 0.8982), (0.1522, 0.6637, 0.8724), (0.1663, 0.6734, 0.8982), (0.428, 1.009, -0.004331), (0.2675, 1.009, -0.004331), (0.3362, 1.009, -0.004331), (0.4778, 1.009, -0.004331), (0.106, 1.003, -0.004331), (0.1522, 1.009, -0.004331), (0.4778, 0.8788, -0.004331), (0.09787, 0.9167, -0.004331), (0.428, 0.6637, -0.004331), (0.2357, 0.6637, -0.004331), (0.3362, 0.6637, -0.004331), (0.4778, 0.6637, -0.004331), (0.09252, 0.6637, -0.004331), (0.1522, 0.6637, -0.004331), (0.2657, 0.6636, 0.8802), (0.2646, 1.004, 0.8816), (-0.7291, 0.6621, 0.8734), (-0.7451, 0.6719, 0.8992), (-0.8238, 0.6657, 0.8859), (-0.8288, 0.6719, 0.8992), (-0.6792, 0.6621, 0.853), (-0.6997, 0.6719, 0.8992), (-1.047, 0.6621, 0.8499), (-1.033, 0.6719, 0.8992), (-1.002, 0.6621, 0.8751), (-0.9913, 0.6719, 0.8992), (-0.7451, 0.7943, 0.8992), (-0.8288, 0.7943, 0.8992), (-0.6997, 0.7943, 0.8992), (-0.6792, 0.7926, 0.876), (-0.9913, 0.7943, 0.8992), (-1.047, 0.7173, 0.8499), (-1.033, 0.7453, 0.8992), (-0.7228, 1.008, 0.8806), (-0.7451, 0.998, 0.8992), (-0.8209, 1.008, 0.8783), (-0.8288, 0.998, 0.8992), (-0.6792, 1.008, 0.876), (-0.6997, 0.998, 0.8992), (-1.047, 1.008, 0.8499), (-1.033, 0.998, 0.8992), (-1.002, 1.008, 0.8751), (-0.9913, 0.998, 0.8992), (-0.7291, 0.6621, -0.004331), (-0.8209, 0.6621, -0.004331), (-0.6792, 0.6621, -0.004331), (-1.037, 0.6689, -0.004331), (-1.002, 0.6621, -0.004331), (-0.6792, 0.7926, -0.004331), (-1.043, 0.7547, -0.004331), (-0.7291, 1.008, -0.004331), (-0.8209, 1.008, -0.004331), (-0.6792, 1.008, -0.004331), (-1.047, 1.008, -0.004331), (-1.002, 1.008, -0.004331), (0.5486, 0.6773, 0.7191), (0.5323, 0.6679, 0.7467), (0.2836, 0.6561, 0.7467), (0.2893, 0.6819, 0.7083), (0.4538, 0.6755, 0.7325), (0.4487, 0.6694, 0.7467), (0.5984, 0.6765, 0.6973), (0.5778, 0.6671, 0.7467), (0.01045, 0.6869, 0.694), (0.03077, 0.6768, 0.7467), (0.07339, 0.6858, 0.7209), (0.08815, 0.6758, 0.7467), (0.5304, 0.5455, 0.7467), (0.4467, 0.5469, 0.7467), (0.2819, 0.5499, 0.7467), (0.5758, 0.5446, 0.7467), (0.5963, 0.546, 0.7219), (0.0862, 0.5533, 0.7467), (0.009571, 0.6317, 0.694), (0.0296, 0.6034, 0.7467), (0.5493, 0.3317, 0.7268), (0.5272, 0.3418, 0.7467), (0.2787, 0.3462, 0.7467), (0.4513, 0.3334, 0.7244), (0.4435, 0.3433, 0.7467), (0.5929, 0.3309, 0.7219), (0.5726, 0.341, 0.7467), (0.03205, 0.3413, 0.694), (0.02558, 0.3507, 0.7467), (0.06789, 0.3402, 0.7209), (0.08296, 0.3497, 0.7467), (0.5486, 0.6773, -0.004331), (0.2893, 0.6819, -0.004331), (0.4568, 0.679, -0.004331), (0.5984, 0.6765, -0.004331), (0.02457, 0.6799, -0.004331), (0.07339, 0.6858, -0.004331), (0.5963, 0.546, -0.004331), (0.01462, 0.5942, -0.004331), (0.5431, 0.3318, -0.004331), (0.1865, 0.3381, -0.004331), (0.4513, 0.3334, -0.004331), (0.5929, 0.3309, -0.004331), (0.03205, 0.3413, -0.004331), (0.06789, 0.3402, -0.004331), (0.2819, 0.3364, 0.7287), (0.2862, 0.6765, 0.7301), (0.6502, 0.3343, 0.7191), (0.6663, 0.3441, 0.7467), (0.8157, 0.3603, 0.7467), (0.8107, 0.3343, 0.7083), (0.7449, 0.3379, 0.7325), (0.75, 0.3441, 0.7467), (0.6004, 0.3343, 0.6973), (0.6209, 0.3441, 0.7467), (1.075, 0.3343, 0.694), (1.056, 0.3441, 0.7467), (1.015, 0.3343, 0.7209), (1.001, 0.3441, 0.7467), (0.6663, 0.4665, 0.7467), (0.75, 0.4665, 0.7467), (0.8157, 0.4665, 0.7467), (0.6209, 0.4665, 0.7467), (0.6004, 0.4648, 0.7219), (1.001, 0.4665, 0.7467), (1.075, 0.3895, 0.694), (1.056, 0.4175, 0.7467), (0.644, 0.68, 0.7268), (0.6663, 0.6702, 0.7467), (0.8157, 0.6702, 0.7467), (0.742, 0.68, 0.7244), (0.75, 0.6702, 0.7467), (0.6004, 0.68, 0.7219), (0.6209, 0.6702, 0.7467), (1.075, 0.68, 0.694), (1.056, 0.6702, 0.7467), (1.015, 0.68, 0.7209), (1.001, 0.6702, 0.7467), (0.6502, 0.3343, -0.004331), (0.8107, 0.3343, -0.004331), (0.742, 0.3343, -0.004331), (0.6004, 0.3343, -0.004331), (1.062, 0.3411, -0.004331), (1.015, 0.3343, -0.004331), (0.6004, 0.4648, -0.004331), (1.07, 0.4269, -0.004331), (0.6502, 0.68, -0.004331), (0.9029, 0.68, -0.004331), (0.742, 0.68, -0.004331), (0.6004, 0.68, -0.004331), (1.075, 0.68, -0.004331), (1.015, 0.68, -0.004331), (0.8125, 0.68, 0.7287), (0.8136, 0.3399, 0.7301), (-0.5051, 0.3272, -0.004331), (-0.7643, 0.3332, -0.004331), (-0.5997, 0.3321, -0.004331), (-0.4552, 0.3271, -0.004331), (-1.043, 0.3399, -0.004331), (-0.9802, 0.3373, -0.004331), (-0.4528, 0.4563, -0.004331), (-1.042, 0.395, -0.004331), (-0.4922, 0.6719, -0.004331), (-0.5902, 0.6741, -0.004331), (-0.4486, 0.6712, -0.004331), (-1.037, 0.6851, -0.004331), (-0.9736, 0.6825, -0.004331), (-0.505, 0.3325, 0.7381), (-0.8134, 0.3495, 0.7514), (-0.7642, 0.3383, 0.7432), (-0.5968, 0.3341, 0.7294), (-0.6045, 0.345, 0.7514), (-0.4552, 0.3309, 0.727), (-0.4754, 0.3423, 0.7514), (-1.029, 0.3504, 0.7354), (-1.022, 0.354, 0.7514), (-0.9801, 0.3422, 0.726), (-0.965, 0.3528, 0.7514), (-0.5185, 0.4657, 0.7493), (-0.6022, 0.4673, 0.7463), (-0.8527, 0.4727, 0.7453), (-0.4674, 0.4636, 0.7394), (-0.4527, 0.4613, 0.7216), (-0.9627, 0.4751, 0.7463), (-1.036, 0.4353, 0.7098), (-1.028, 0.4749, 0.7269), (-0.4983, 0.6777, 0.7238), (-0.5146, 0.669, 0.7379), (-0.8641, 0.6765, 0.7379), (-0.8549, 0.6847, 0.7078), (-0.5901, 0.6793, 0.7151), (-0.5985, 0.6583, 0.7384), (-0.4485, 0.6761, 0.7127), (-0.4692, 0.668, 0.7379), (-1.036, 0.6875, 0.6848), (-1.016, 0.6798, 0.7379), (-0.9735, 0.6874, 0.7117), (-0.9587, 0.6785, 0.7379), (-0.505, 0.3298, 0.6783), (-0.5968, 0.3317, 0.6783), (-0.7643, 0.3353, 0.6783), (-0.4619, 0.3288, 0.6783), (-1.02, 0.3408, 0.6783), (-0.9802, 0.34, 0.6783), (-1.038, 0.3987, 0.676), (-0.4527, 0.459, 0.673), (-0.4921, 0.6748, 0.6434), (-0.5902, 0.6769, 0.6434), (-0.8396, 0.6823, 0.6434), (-0.449, 0.6504, 0.6443), (-1.034, 0.6865, 0.6434), (-0.9735, 0.6852, 0.6434), (-0.5935, 0.6758, 0.7246), (-0.4617, 0.669, 0.6436), (-0.4617, 0.669, 0.6436), (-0.7596, 0.6776, -0.004331), (-1.033, 0.3544, 0.6778), (-1.009, 0.4754, 0.741), (-0.3991, 0.6797, 0.7191), (-0.3829, 0.6701, 0.7467), (-0.2334, 0.6554, 0.7467), (-0.2386, 0.6813, 0.7083), (-0.3044, 0.6771, 0.7325), (-0.2993, 0.6709, 0.7467), (-0.4489, 0.6792, 0.6973), (-0.4274, 0.6591, 0.7455), (0.0257, 0.684, 0.694), (0.006376, 0.6741, 0.7467), (-0.03396, 0.6834, 0.7209), (-0.04801, 0.6735, 0.7467), (-0.3818, 0.5477, 0.7467), (-0.2981, 0.5485, 0.7467), (-0.2324, 0.5492, 0.7467), (-0.4273, 0.5472, 0.7467), (-0.4478, 0.5487, 0.7219), (-0.04689, 0.5511, 0.7467), (0.0262, 0.6289, 0.694), (0.007048, 0.6006, 0.7467), (-0.4022, 0.334, 0.7268), (-0.38, 0.344, 0.7467), (-0.2305, 0.3455, 0.7467), (-0.3041, 0.335, 0.7244), (-0.2963, 0.3448, 0.7467), (-0.4458, 0.3336, 0.7219), (-0.4254, 0.3435, 0.7467), (0.02886, 0.3384, 0.694), (0.009359, 0.348, 0.7467), (-0.0308, 0.3378, 0.7209), (-0.04502, 0.3474, 0.7467), (-0.3991, 0.6797, -0.004331), (-0.2386, 0.6813, -0.004331), (-0.3073, 0.6806, -0.004331), (-0.4489, 0.6792, -0.004331), (0.01227, 0.6771, -0.004331), (-0.03396, 0.6834, -0.004331), (-0.4478, 0.5487, -0.004331), (0.02119, 0.5914, -0.004331), (-0.3959, 0.3341, -0.004331), (-0.1433, 0.3367, -0.004331), (-0.3041, 0.335, -0.004331), (-0.4458, 0.3336, -0.004331), (0.02886, 0.3384, -0.004331), (-0.0308, 0.3378, -0.004331), (-0.2337, 0.3357, 0.7287), (-0.2357, 0.6758, 0.7301), (-0.1028, 0.6621, 0.8734), (-0.1419, 0.6719, 0.8992), (-0.2078, 0.6621, 0.853), (-0.1873, 0.6719, 0.8992), (0.09704, 0.6621, 0.8499), (0.08233, 0.6719, 0.8992), (0.05183, 0.6621, 0.8751), (0.04111, 0.6719, 0.8992), (-0.109, 1.008, 0.8806), (-0.1419, 0.998, 0.8992), (-0.2078, 1.008, 0.876), (-0.1873, 0.998, 0.8992), (0.09704, 1.008, 0.8499), (0.08233, 0.998, 0.8992), (0.05183, 1.008, 0.8751), (0.04111, 0.998, 0.8992), (-0.1028, 0.6621, -0.004331), (-0.2078, 0.6621, -0.004331), (0.08682, 0.6689, -0.004331), (0.05183, 0.6621, -0.004331), (-0.1028, 1.008, -0.004331), (-0.2078, 1.008, -0.004331), (0.09704, 1.008, -0.004331), (0.05183, 1.008, -0.004331)], [], [(140, 138, 154, 155), (6, 7, 1, 0), (4, 3, 32, 33), (3, 46, 11, 10), (10, 36, 32, 3), (0, 1, 5, 4), (0, 4, 33, 31), (16, 6, 34, 37), (16, 15, 7, 6), (19, 18, 8, 9), (4, 5, 46, 3), (11, 2, 14, 17), (10, 11, 9, 8), (18, 27, 43, 38), (1, 7, 15, 12), (9, 11, 17, 19), (5, 1, 12, 13), (2, 5, 13, 14), (42, 39, 20, 25), (25, 20, 21, 26), (8, 18, 38, 35), (22, 45, 29, 30), (6, 0, 31, 34), (29, 45, 40, 44), (20, 23, 24, 21), (30, 28, 19, 17), (23, 20, 39, 41), (15, 26, 21, 12), (10, 8, 35, 36), (24, 22, 14, 13), (29, 27, 28, 30), (15, 16, 25, 26), (21, 24, 13, 12), (22, 30, 17, 14), (18, 19, 28, 27), (42, 25, 16, 37), (23, 41, 40, 45), (45, 22, 24, 23), (46, 2, 11), (5, 2, 46), (92, 49, 48, 93), (94, 50, 47, 91), (91, 47, 49, 92), (98, 53, 50, 94), (96, 52, 51, 95), (95, 51, 109), (108, 101, 104, 59), (102, 106, 57), (62, 93, 96, 69), (99, 100, 56, 55), (104, 103, 58, 59), (54, 58, 103, 97), (53, 98, 102, 57), (78, 77, 87, 88), (92, 93, 62, 63), (65, 60, 66), (94, 91, 60, 65), (61, 62, 69, 70), (104, 101, 82, 89), (91, 92, 63, 60), (60, 63, 64), (98, 94, 65, 75), (96, 95, 67, 69), (75, 65, 66, 74), (78, 68, 67, 77), (63, 62, 61, 64), (70, 76, 73, 61), (69, 67, 68, 70), (95, 109, 67), (60, 71, 74, 66), (68, 78, 110), (64, 72, 71, 60), (61, 73, 72, 64), (100, 83, 82, 101), (85, 86, 80, 79), (102, 85, 106), (82, 81, 90, 89), (99, 79, 83, 100), (79, 80, 105, 83), (88, 110, 78), (104, 89, 87, 103), (80, 86, 74, 71), (103, 87, 77, 97), (83, 105, 81, 82), (81, 84, 72, 73), (89, 90, 88, 87), (75, 74, 86, 85), (85, 102, 98, 75), (84, 80, 71, 72), (73, 76, 90, 81), (96, 93, 48, 52), (80, 84, 105), (105, 84, 81), (106, 107, 99, 55, 57), (85, 79, 99, 107, 106), (56, 100, 101, 108), (109, 97, 77, 67), (51, 54, 97, 109), (110, 88, 90, 76), (110, 76, 70, 68), (117, 111, 112, 118), (114, 115, 144, 143), (114, 121, 122, 157), (114, 143, 147, 121), (111, 115, 116, 112), (115, 111, 142, 144), (117, 127, 148, 145), (127, 117, 118, 126), (130, 120, 119, 129), (115, 114, 157, 116), (122, 128, 125, 113), (121, 119, 120, 122), (138, 129, 149, 154), (112, 123, 126, 118), (120, 130, 128, 122), (116, 124, 123, 112), (113, 125, 124, 116), (153, 136, 131, 150), (136, 137, 132, 131), (119, 146, 149, 129), (133, 141, 140, 156), (111, 117, 145, 142), (151, 156, 140, 155), (131, 132, 135, 134), (141, 128, 130, 139), (131, 134, 152, 150), (126, 123, 132, 137), (119, 121, 147, 146), (135, 124, 125, 133), (140, 141, 139, 138), (126, 137, 136, 127), (132, 123, 124, 135), (133, 125, 128, 141), (129, 138, 139, 130), (153, 148, 127, 136), (134, 156, 151, 152), (156, 134, 135, 133), (157, 122, 113), (116, 157, 113), (27, 29, 44, 43), (162, 163, 159, 158), (158, 159, 161, 160), (158, 160, 186, 185), (171, 162, 187, 190), (171, 170, 163, 162), (174, 173, 164, 165), (177, 183, 184, 178), (166, 167, 165, 164), (173, 181, 195, 191), (159, 163, 170, 168), (165, 167, 172, 174), (161, 159, 168, 169), (194, 192, 175, 179), (179, 175, 176, 180), (164, 173, 191, 188), (172, 169, 178, 184), (162, 158, 185, 187), (160, 161, 167, 166), (175, 177, 178, 176), (184, 182, 174, 172), (177, 175, 192, 193), (170, 180, 176, 168), (166, 164, 188, 189), (183, 181, 182, 184), (170, 171, 179, 180), (176, 178, 169, 168), (166, 189, 186, 160), (173, 174, 182, 181), (194, 179, 171, 190), (177, 193, 196, 183), (172, 167, 161, 169), (181, 183, 196, 195), (203, 197, 198, 204), (201, 231, 230, 200), (200, 207, 208, 261), (207, 200, 230, 237), (197, 201, 202, 198), (197, 228, 231, 201), (213, 243, 233, 203), (213, 203, 204, 212), (216, 206, 205, 215), (201, 200, 261, 202), (208, 214, 211, 199), (207, 205, 206, 208), (215, 245, 255, 224), (198, 209, 212, 204), (206, 216, 214, 208), (202, 210, 209, 198), (199, 211, 210, 202), (253, 222, 217, 247), (222, 223, 218, 217), (205, 235, 245, 215), (219, 227, 226, 260), (203, 233, 228, 197), (226, 257, 250, 260), (217, 218, 221, 220), (227, 214, 216, 225), (220, 251, 247, 217), (212, 209, 218, 223), (207, 237, 235, 205), (221, 210, 211, 219), (226, 227, 225, 224), (212, 223, 222, 213), (441, 472, 470, 439), (218, 209, 210, 221), (219, 211, 214, 227), (246, 256, 255, 245), (233, 234, 228), (229, 238, 237, 230), (228, 232, 231), (243, 242, 234, 233), (246, 245, 235, 236), (231, 232, 229, 230), (238, 229, 241, 244), (237, 238, 236, 235), (228, 234, 242, 239), (215, 224, 225, 216), (236, 262, 246), (232, 228, 239, 240), (229, 232, 240, 241), (253, 243, 213, 222), (253, 247, 248, 254), (250, 257, 258, 249), (247, 251, 259, 248), (256, 246, 262), (248, 239, 242, 254), (251, 250, 249, 259), (249, 241, 240, 252), (257, 255, 256, 258), (243, 253, 254, 242), (252, 240, 239, 248), (241, 249, 258, 244), (248, 259, 252), (259, 249, 252), (220, 260, 250, 251), (260, 220, 221, 219), (261, 208, 199), (202, 261, 199), (262, 244, 258, 256), (262, 236, 238, 244), (269, 263, 264, 270), (267, 297, 296, 266), (266, 273, 274, 327), (273, 266, 296, 303), (263, 267, 268, 264), (263, 294, 297, 267), (279, 309, 299, 269), (279, 269, 270, 278), (282, 272, 271, 281), (267, 266, 327, 268), (274, 280, 277, 265), (273, 271, 272, 274), (281, 311, 321, 290), (264, 275, 278, 270), (272, 282, 280, 274), (268, 276, 275, 264), (265, 277, 276, 268), (319, 288, 283, 313), (288, 289, 284, 283), (271, 301, 311, 281), (285, 293, 292, 326), (269, 299, 294, 263), (292, 323, 316, 326), (283, 284, 287, 286), (293, 280, 282, 291), (286, 317, 313, 283), (278, 275, 284, 289), (273, 303, 301, 271), (287, 276, 277, 285), (292, 293, 291, 290), (278, 289, 288, 279), (224, 255, 257, 226), (284, 275, 276, 287), (285, 277, 280, 293), (312, 322, 321, 311), (299, 300, 294), (295, 304, 303, 296), (294, 298, 297), (309, 308, 300, 299), (312, 311, 301, 302), (297, 298, 295, 296), (304, 295, 307, 310), (303, 304, 302, 301), (294, 300, 308, 305), (281, 290, 291, 282), (302, 328, 312), (298, 294, 305, 306), (295, 298, 306, 307), (319, 309, 279, 288), (319, 313, 314, 320), (316, 323, 324, 315), (313, 317, 325, 314), (322, 312, 328), (314, 305, 308, 320), (317, 316, 315, 325), (315, 307, 306, 318), (323, 321, 322, 324), (309, 319, 320, 308), (318, 306, 305, 314), (307, 315, 324, 310), (314, 325, 318), (325, 315, 318), (286, 326, 316, 317), (326, 286, 287, 285), (327, 274, 265), (268, 327, 265), (328, 310, 324, 322), (328, 302, 304, 310), (392, 393, 332, 333), (335, 329, 330, 336), (394, 391, 329, 335), (332, 339, 340, 409), (391, 392, 333, 329), (329, 333, 334, 330), (398, 394, 335, 345), (396, 395, 337, 339), (345, 335, 336, 344), (348, 338, 337, 347), (333, 332, 409, 334), (340, 346, 343, 331), (339, 337, 338, 340), (395, 410, 337), (330, 341, 344, 336), (338, 348, 346, 340), (334, 342, 341, 330), (331, 343, 342, 334), (408, 358, 404, 401), (354, 355, 350, 349), (402, 354, 406), (351, 359, 358), (362, 369, 396, 393), (399, 349, 352, 400), (349, 350, 353, 352), (359, 346, 348, 357), (404, 358, 356, 403), (344, 341, 350, 355), (347, 397, 403, 356), (353, 342, 343, 351), (358, 359, 357, 356), (344, 355, 354, 345), (345, 354, 402, 398), (350, 341, 342, 353), (351, 343, 346, 359), (378, 388, 387, 377), (392, 363, 362, 393), (365, 366, 360), (394, 365, 360, 391), (361, 370, 369, 362), (404, 389, 382, 401), (391, 360, 363, 392), (360, 364, 363), (398, 375, 365, 394), (396, 369, 367, 395), (375, 374, 366, 365), (378, 377, 367, 368), (363, 364, 361, 362), (370, 361, 373, 376), (369, 370, 368, 367), (395, 367, 410), (360, 366, 374, 371), (347, 356, 357, 348), (368, 411, 378), (364, 360, 371, 372), (361, 364, 372, 373), (400, 401, 382, 383), (385, 379, 380, 386), (402, 406, 385), (382, 389, 390, 381), (399, 400, 383, 379), (379, 383, 405, 380), (388, 378, 411), (404, 403, 387, 389), (380, 371, 374, 386), (403, 397, 377, 387), (383, 382, 381, 405), (381, 373, 372, 384), (389, 387, 388, 390), (375, 385, 386, 374), (385, 375, 398, 402), (384, 372, 371, 380), (373, 381, 390, 376), (396, 339, 332, 393), (380, 405, 384), (405, 381, 384), (406, 354, 349, 399, 407), (385, 406, 407, 399, 379), (408, 352, 351), (352, 408, 401, 400), (409, 340, 331), (334, 409, 331), (410, 367, 377, 397), (337, 410, 397, 347), (411, 376, 390, 388), (411, 368, 370, 376), (418, 419, 413, 412), (415, 445, 446, 416), (415, 476, 423, 422), (415, 422, 452, 445), (412, 413, 417, 416), (416, 446, 443, 412), (418, 448, 458, 428), (428, 427, 419, 418), (431, 430, 420, 421), (416, 417, 476, 415), (423, 414, 426, 429), (422, 423, 421, 420), (439, 470, 460, 430), (413, 419, 427, 424), (421, 423, 429, 431), (417, 413, 424, 425), (414, 417, 425, 426), (468, 462, 432, 437), (437, 432, 433, 438), (420, 430, 460, 450), (434, 475, 441, 442), (412, 443, 448, 418), (465, 472, 441, 475), (432, 435, 436, 433), (442, 440, 431, 429), (432, 462, 466, 435), (427, 438, 433, 424), (420, 450, 452, 422), (436, 434, 426, 425), (441, 439, 440, 442), (427, 428, 437, 438), (433, 436, 425, 424), (434, 442, 429, 426), (461, 460, 470, 471), (448, 443, 449), (444, 445, 452, 453), (443, 446, 447), (458, 448, 449, 457), (461, 451, 450, 460), (446, 445, 444, 447), (453, 459, 456, 444), (452, 450, 451, 453), (443, 454, 457, 449), (430, 431, 440, 439), (451, 461, 477), (447, 455, 454, 443), (444, 456, 455, 447), (468, 437, 428, 458), (468, 469, 463, 462), (465, 464, 473, 472), (462, 463, 474, 466), (471, 477, 461), (463, 469, 457, 454), (466, 474, 464, 465), (464, 467, 455, 456), (472, 473, 471, 470), (458, 457, 469, 468), (467, 463, 454, 455), (456, 459, 473, 464), (463, 467, 474), (474, 467, 464), (435, 466, 465, 475), (475, 434, 436, 435), (476, 414, 423), (417, 414, 476), (477, 471, 473, 459), (477, 459, 453, 451), (351, 358, 408), (351, 352, 353), (290, 321, 323, 292), (480, 479, 493, 494), (483, 500, 493, 479), (478, 480, 494, 491), (484, 481, 496, 506), (485, 489, 518, 508), (516, 510, 486, 488), (482, 485, 508, 498), (481, 478, 491, 496), (490, 523, 513, 520), (487, 486, 510, 514), (483, 482, 498, 500), (648, 647, 676, 678), (509, 508, 518, 519), (496, 491, 497), (492, 493, 500, 501), (491, 494, 495), (506, 496, 497, 505), (509, 499, 498, 508), (494, 493, 492, 495), (501, 507, 504, 492), (500, 498, 499, 501), (491, 502, 505, 497), (499, 509, 524), (495, 503, 502, 491), (492, 504, 503, 495), (516, 488, 484, 506), (516, 517, 511, 510), (513, 512, 521, 520), (510, 511, 522, 514), (519, 524, 509), (511, 517, 505, 502), (514, 522, 512, 513), (512, 515, 503, 504), (520, 521, 519, 518), (506, 505, 517, 516), (515, 511, 502, 503), (504, 507, 521, 512), (511, 515, 522), (522, 515, 512), (487, 514, 513, 523), (524, 519, 521, 507), (524, 507, 501, 499), (527, 526, 540, 541), (530, 547, 540, 526), (525, 527, 541, 538), (531, 528, 543, 553), (532, 536, 565, 555), (563, 557, 533, 535), (529, 532, 555, 545), (528, 525, 538, 543), (537, 570, 560, 567), (534, 533, 557, 561), (530, 529, 545, 547), (489, 490, 520, 518), (556, 555, 565, 566), (543, 538, 544), (539, 540, 547, 548), (538, 541, 542), (553, 543, 544, 552), (556, 546, 545, 555), (541, 540, 539, 542), (548, 554, 551, 539), (547, 545, 546, 548), (538, 549, 552, 544), (546, 556, 571), (542, 550, 549, 538), (539, 551, 550, 542), (563, 535, 531, 553), (563, 564, 558, 557), (560, 559, 568, 567), (557, 558, 569, 561), (566, 571, 556), (558, 564, 552, 549), (561, 569, 559, 560), (559, 562, 550, 551), (567, 568, 566, 565), (553, 552, 564, 563), (562, 558, 549, 550), (551, 554, 568, 559), (558, 562, 569), (569, 562, 559), (534, 561, 560, 570), (571, 566, 568, 554), (571, 554, 548, 546), (618, 576, 575, 619), (578, 579, 573, 572), (620, 578, 572, 617), (575, 634, 583, 582), (617, 572, 576, 618), (572, 573, 577, 576), (624, 588, 578, 620), (622, 582, 580, 621), (588, 587, 579, 578), (591, 590, 580, 581), (576, 577, 634, 575), (583, 574, 586, 589), (582, 583, 581, 580), (621, 580, 635), (573, 579, 587, 584), (581, 583, 589, 591), (577, 573, 584, 585), (574, 577, 585, 586), (633, 627, 630, 601), (597, 592, 593, 598), (628, 631, 597), (594, 601, 602), (604, 619, 622, 608), (625, 626, 595, 592), (592, 595, 596, 593), (602, 600, 591, 589), (630, 629, 599, 601), (587, 598, 593, 584), (590, 599, 629, 623), (596, 594, 586, 585), (601, 599, 600, 602), (587, 588, 597, 598), (588, 624, 628, 597), (593, 596, 585, 584), (594, 602, 589, 586), (618, 619, 604, 605), (620, 617, 603, 606), (630, 627, 612, 616), (617, 618, 605, 603), (624, 620, 606, 609), (622, 621, 607, 608), (621, 635, 607), (590, 591, 600, 599), (626, 613, 612, 627), (628, 614, 631), (625, 611, 613, 626), (630, 616, 615, 629), (629, 615, 610, 623), (614, 628, 624, 609), (622, 619, 575, 582), (631, 632, 625, 592, 597), (614, 611, 625, 632, 631), (633, 594, 595), (595, 626, 627, 633), (634, 574, 583), (577, 574, 634), (635, 623, 610, 607), (580, 590, 623, 635), (637, 638, 652, 651), (637, 651, 658, 641), (638, 636, 649, 652), (639, 642, 664, 654), (647, 643, 666, 676), (674, 646, 644, 668), (640, 656, 666, 643), (636, 639, 654, 649), (671, 681, 648, 678), (644, 645, 672, 668), (640, 641, 658, 656), (667, 677, 676, 666), (654, 655, 649), (650, 659, 658, 651), (649, 653, 652), (664, 663, 655, 654), (667, 666, 656, 657), (652, 653, 650, 651), (659, 650, 662, 665), (658, 659, 657, 656), (649, 655, 663, 660), (657, 682, 667), (653, 649, 660, 661), (650, 653, 661, 662), (674, 664, 642, 646), (674, 668, 669, 675), (671, 678, 679, 670), (668, 672, 680, 669), (677, 667, 682), (669, 660, 663, 675), (672, 671, 670, 680), (670, 662, 661, 673), (678, 676, 677, 679), (664, 674, 675, 663), (673, 661, 660, 669), (662, 670, 679, 665), (669, 680, 673), (680, 670, 673), (645, 681, 671, 672), (682, 665, 679, 677), (682, 657, 659, 665), (594, 633, 601), (594, 596, 595), (536, 537, 567, 565), (685, 699, 698, 684), (688, 684, 698, 705), (683, 696, 699, 685), (689, 711, 701, 686), (690, 713, 723, 694), (721, 693, 691, 715), (687, 703, 713, 690), (686, 701, 696, 683), (695, 725, 718, 728), (692, 719, 715, 691), (688, 705, 703, 687), (771, 801, 799, 770), (714, 724, 723, 713), (701, 702, 696), (697, 706, 705, 698), (696, 700, 699), (711, 710, 702, 701), (714, 713, 703, 704), (699, 700, 697, 698), (706, 697, 709, 712), (705, 706, 704, 703), (696, 702, 710, 707), (704, 729, 714), (700, 696, 707, 708), (697, 700, 708, 709), (721, 711, 689, 693), (721, 715, 716, 722), (718, 725, 726, 717), (715, 719, 727, 716), (724, 714, 729), (716, 707, 710, 722), (719, 718, 717, 727), (717, 709, 708, 720), (725, 723, 724, 726), (711, 721, 722, 710), (720, 708, 707, 716), (709, 717, 726, 712), (716, 727, 720), (727, 717, 720), (692, 728, 718, 719), (729, 712, 726, 724), (729, 704, 706, 712), (730, 739, 746, 734), (748, 756, 757, 749), (755, 745, 747, 757), (742, 752, 753, 743), (752, 736, 735, 748), (732, 742, 739, 730), (750, 758, 751, 741), (734, 746, 744, 733), (694, 723, 725, 695), (733, 744, 754, 737), (742, 743, 739), (869, 740, 731, 870), (871, 872, 878, 877), (749, 739, 743, 753), (746, 747, 745, 744), (752, 742, 732, 736), (735, 738, 756, 748), (750, 741, 874, 873), (752, 748, 749, 753), (747, 739, 749, 757), (756, 754, 755, 757), (883, 871, 877, 886), (741, 751, 872, 874), (760, 774, 775, 761), (760, 764, 781, 774), (761, 775, 772, 759), (762, 777, 787, 765), (770, 799, 789, 766), (797, 791, 767, 769), (763, 766, 789, 779), (759, 772, 777, 762), (794, 801, 771, 804), (767, 791, 795, 768), (763, 779, 781, 764), (790, 789, 799, 800), (777, 772, 778), (773, 774, 781, 782), (772, 775, 776), (787, 777, 778, 786), (790, 780, 779, 789), (775, 774, 773, 776), (782, 788, 785, 773), (781, 779, 780, 782), (772, 783, 786, 778), (780, 790, 805), (776, 784, 783, 772), (773, 785, 784, 776), (797, 769, 765, 787), (797, 798, 792, 791), (794, 793, 802, 801), (791, 792, 803, 795), (800, 805, 790), (792, 798, 786, 783), (795, 803, 793, 794), (793, 796, 784, 785), (801, 802, 800, 799), (787, 786, 798, 797), (796, 792, 783, 784), (785, 788, 802, 793), (792, 796, 803), (803, 796, 793), (768, 795, 794, 804), (805, 800, 802, 788), (805, 788, 782, 780), (737, 754, 756, 738), (810, 811, 807, 806), (806, 807, 809, 808), (806, 808, 834, 833), (819, 810, 835, 838), (819, 818, 811, 810), (822, 821, 812, 813), (825, 831, 832, 826), (814, 815, 813, 812), (821, 829, 843, 839), (807, 811, 818, 816), (813, 815, 820, 822), (809, 807, 816, 817), (842, 840, 823, 827), (827, 823, 824, 828), (812, 821, 839, 836), (820, 817, 826, 832), (810, 806, 833, 835), (808, 809, 815, 814), (823, 825, 826, 824), (832, 830, 822, 820), (825, 823, 840, 841), (818, 828, 824, 816), (814, 812, 836, 837), (831, 829, 830, 832), (818, 819, 827, 828), (824, 826, 817, 816), (814, 837, 834, 808), (821, 822, 830, 829), (842, 827, 819, 838), (825, 841, 844, 831), (820, 815, 809, 817), (829, 831, 844, 843), (847, 845, 846, 848), (853, 854, 860, 859), (865, 853, 859, 868), (848, 846, 854, 856), (847, 848, 856, 855), (851, 849, 850, 852), (866, 862, 847, 855), (860, 852, 850, 858), (854, 846, 852, 860), (846, 845, 851, 852), (866, 855, 853, 865), (855, 856, 854, 853), (851, 845, 861, 864), (847, 862, 861, 845), (850, 849, 857, 858), (851, 864, 863, 849), (859, 860, 858, 857), (857, 867, 868, 859), (849, 863, 867, 857), (744, 745, 755, 754), (747, 746, 739), (884, 880, 750, 873), (878, 870, 731, 876), (872, 751, 870, 878), (751, 758, 869, 870), (884, 873, 871, 883), (873, 874, 872, 871), (869, 758, 879, 882), (750, 880, 879, 758), (731, 740, 875, 876), (869, 882, 881, 740), (877, 878, 876, 875), (875, 885, 886, 877), (740, 881, 885, 875), (1027, 1025, 1041, 1042), (893, 894, 888, 887), (891, 890, 919, 920), (890, 933, 898, 897), (897, 923, 919, 890), (887, 888, 892, 891), (887, 891, 920, 918), (903, 893, 921, 924), (903, 902, 894, 893), (906, 905, 895, 896), (891, 892, 933, 890), (898, 889, 901, 904), (897, 898, 896, 895), (905, 914, 930, 925), (888, 894, 902, 899), (896, 898, 904, 906), (892, 888, 899, 900), (889, 892, 900, 901), (929, 926, 907, 912), (912, 907, 908, 913), (895, 905, 925, 922), (909, 932, 916, 917), (893, 887, 918, 921), (916, 932, 927, 931), (907, 910, 911, 908), (917, 915, 906, 904), (910, 907, 926, 928), (902, 913, 908, 899), (897, 895, 922, 923), (911, 909, 901, 900), (916, 914, 915, 917), (902, 903, 912, 913), (908, 911, 900, 899), (909, 917, 904, 901), (905, 906, 915, 914), (929, 912, 903, 924), (910, 928, 927, 932), (932, 909, 911, 910), (933, 889, 898), (892, 889, 933), (979, 936, 935, 980), (981, 937, 934, 978), (978, 934, 936, 979), (985, 940, 937, 981), (983, 939, 938, 982), (982, 938, 996), (995, 988, 991, 946), (989, 993, 944), (949, 980, 983, 956), (986, 987, 943, 942), (991, 990, 945, 946), (941, 945, 990, 984), (940, 985, 989, 944), (965, 964, 974, 975), (979, 980, 949, 950), (952, 947, 953), (981, 978, 947, 952), (948, 949, 956, 957), (991, 988, 969, 976), (978, 979, 950, 947), (947, 950, 951), (985, 981, 952, 962), (983, 982, 954, 956), (962, 952, 953, 961), (965, 955, 954, 964), (950, 949, 948, 951), (957, 963, 960, 948), (956, 954, 955, 957), (982, 996, 954), (947, 958, 961, 953), (955, 965, 997), (951, 959, 958, 947), (948, 960, 959, 951), (987, 970, 969, 988), (972, 973, 967, 966), (989, 972, 993), (969, 968, 977, 976), (986, 966, 970, 987), (966, 967, 992, 970), (975, 997, 965), (991, 976, 974, 990), (967, 973, 961, 958), (990, 974, 964, 984), (970, 992, 968, 969), (968, 971, 959, 960), (976, 977, 975, 974), (962, 961, 973, 972), (972, 989, 985, 962), (971, 967, 958, 959), (960, 963, 977, 968), (983, 980, 935, 939), (967, 971, 992), (992, 971, 968), (993, 994, 986, 942, 944), (972, 966, 986, 994, 993), (943, 987, 988, 995), (996, 984, 964, 954), (938, 941, 984, 996), (997, 975, 977, 963), (997, 963, 957, 955), (1004, 998, 999, 1005), (1001, 1002, 1031, 1030), (1001, 1008, 1009, 1044), (1001, 1030, 1034, 1008), (998, 1002, 1003, 999), (1002, 998, 1029, 1031), (1004, 1014, 1035, 1032), (1014, 1004, 1005, 1013), (1017, 1007, 1006, 1016), (1002, 1001, 1044, 1003), (1009, 1015, 1012, 1000), (1008, 1006, 1007, 1009), (1025, 1016, 1036, 1041), (999, 1010, 1013, 1005), (1007, 1017, 1015, 1009), (1003, 1011, 1010, 999), (1000, 1012, 1011, 1003), (1040, 1023, 1018, 1037), (1023, 1024, 1019, 1018), (1006, 1033, 1036, 1016), (1020, 1028, 1027, 1043), (998, 1004, 1032, 1029), (1038, 1043, 1027, 1042), (1018, 1019, 1022, 1021), (1028, 1015, 1017, 1026), (1018, 1021, 1039, 1037), (1013, 1010, 1019, 1024), (1006, 1008, 1034, 1033), (1022, 1011, 1012, 1020), (1027, 1028, 1026, 1025), (1013, 1024, 1023, 1014), (1019, 1010, 1011, 1022), (1020, 1012, 1015, 1028), (1016, 1025, 1026, 1017), (1040, 1035, 1014, 1023), (1021, 1043, 1038, 1039), (1043, 1021, 1022, 1020), (1044, 1009, 1000), (1003, 1044, 1000), (914, 916, 931, 930), (1049, 1050, 1046, 1045), (1045, 1046, 1048, 1047), (1045, 1047, 1073, 1072), (1058, 1049, 1074, 1077), (1058, 1057, 1050, 1049), (1061, 1060, 1051, 1052), (1064, 1070, 1071, 1065), (1053, 1054, 1052, 1051), (1060, 1068, 1082, 1078), (1046, 1050, 1057, 1055), (1052, 1054, 1059, 1061), (1048, 1046, 1055, 1056), (1081, 1079, 1062, 1066), (1066, 1062, 1063, 1067), (1051, 1060, 1078, 1075), (1059, 1056, 1065, 1071), (1049, 1045, 1072, 1074), (1047, 1048, 1054, 1053), (1062, 1064, 1065, 1063), (1071, 1069, 1061, 1059), (1064, 1062, 1079, 1080), (1057, 1067, 1063, 1055), (1053, 1051, 1075, 1076), (1070, 1068, 1069, 1071), (1057, 1058, 1066, 1067), (1063, 1065, 1056, 1055), (1053, 1076, 1073, 1047), (1060, 1061, 1069, 1068), (1081, 1066, 1058, 1077), (1064, 1080, 1083, 1070), (1059, 1054, 1048, 1056), (1068, 1070, 1083, 1082), (1090, 1084, 1085, 1091), (1088, 1117, 1116, 1087), (1087, 1094, 1095, 1130), (1094, 1087, 1116, 1120), (1084, 1088, 1089, 1085), (1084, 1115, 1117, 1088), (1100, 1121, 1118, 1090), (1100, 1090, 1091, 1099), (1103, 1093, 1092, 1102), (1088, 1087, 1130, 1089), (1095, 1101, 1098, 1086), (1094, 1092, 1093, 1095), (1102, 1122, 1127, 1111), (1085, 1096, 1099, 1091), (1093, 1103, 1101, 1095), (1089, 1097, 1096, 1085), (1086, 1098, 1097, 1089), (1126, 1109, 1104, 1123), (1109, 1110, 1105, 1104), (1092, 1119, 1122, 1102), (1106, 1114, 1113, 1129), (1090, 1118, 1115, 1084), (1113, 1128, 1124, 1129), (1104, 1105, 1108, 1107), (1114, 1101, 1103, 1112), (1107, 1125, 1123, 1104), (1099, 1096, 1105, 1110), (1094, 1120, 1119, 1092), (1108, 1097, 1098, 1106), (1113, 1114, 1112, 1111), (1099, 1110, 1109, 1100), (1271, 1286, 1285, 1269), (1105, 1096, 1097, 1108), (1106, 1098, 1101, 1114), (1102, 1111, 1112, 1103), (1126, 1121, 1100, 1109), (1107, 1129, 1124, 1125), (1129, 1107, 1108, 1106), (1130, 1095, 1086), (1089, 1130, 1086), (1137, 1131, 1132, 1138), (1135, 1164, 1163, 1134), (1134, 1141, 1142, 1177), (1141, 1134, 1163, 1167), (1131, 1135, 1136, 1132), (1131, 1162, 1164, 1135), (1147, 1168, 1165, 1137), (1147, 1137, 1138, 1146), (1150, 1140, 1139, 1149), (1135, 1134, 1177, 1136), (1142, 1148, 1145, 1133), (1141, 1139, 1140, 1142), (1149, 1169, 1174, 1158), (1132, 1143, 1146, 1138), (1140, 1150, 1148, 1142), (1136, 1144, 1143, 1132), (1133, 1145, 1144, 1136), (1173, 1156, 1151, 1170), (1156, 1157, 1152, 1151), (1139, 1166, 1169, 1149), (1153, 1161, 1160, 1176), (1137, 1165, 1162, 1131), (1160, 1175, 1171, 1176), (1151, 1152, 1155, 1154), (1161, 1148, 1150, 1159), (1154, 1172, 1170, 1151), (1146, 1143, 1152, 1157), (1141, 1167, 1166, 1139), (1155, 1144, 1145, 1153), (1160, 1161, 1159, 1158), (1146, 1157, 1156, 1147), (1111, 1127, 1128, 1113), (1152, 1143, 1144, 1155), (1153, 1145, 1148, 1161), (1149, 1158, 1159, 1150), (1173, 1168, 1147, 1156), (1154, 1176, 1171, 1172), (1176, 1154, 1155, 1153), (1177, 1142, 1133), (1136, 1177, 1133), (1223, 1224, 1179, 1180), (1225, 1222, 1178, 1181), (1222, 1223, 1180, 1178), (1229, 1225, 1181, 1184), (1227, 1226, 1182, 1183), (1226, 1240, 1182), (1239, 1190, 1235, 1232), (1233, 1188, 1237), (1193, 1200, 1227, 1224), (1230, 1186, 1187, 1231), (1235, 1190, 1189, 1234), (1185, 1228, 1234, 1189), (1184, 1188, 1233, 1229), (1209, 1219, 1218, 1208), (1223, 1194, 1193, 1224), (1196, 1197, 1191), (1225, 1196, 1191, 1222), (1192, 1201, 1200, 1193), (1235, 1220, 1213, 1232), (1222, 1191, 1194, 1223), (1191, 1195, 1194), (1229, 1206, 1196, 1225), (1227, 1200, 1198, 1226), (1206, 1205, 1197, 1196), (1209, 1208, 1198, 1199), (1194, 1195, 1192, 1193), (1201, 1192, 1204, 1207), (1200, 1201, 1199, 1198), (1226, 1198, 1240), (1191, 1197, 1205, 1202), (1199, 1241, 1209), (1195, 1191, 1202, 1203), (1192, 1195, 1203, 1204), (1231, 1232, 1213, 1214), (1216, 1210, 1211, 1217), (1233, 1237, 1216), (1213, 1220, 1221, 1212), (1230, 1231, 1214, 1210), (1210, 1214, 1236, 1211), (1219, 1209, 1241), (1235, 1234, 1218, 1220), (1211, 1202, 1205, 1217), (1234, 1228, 1208, 1218), (1214, 1213, 1212, 1236), (1212, 1204, 1203, 1215), (1220, 1218, 1219, 1221), (1206, 1216, 1217, 1205), (1216, 1206, 1229, 1233), (1215, 1203, 1202, 1211), (1204, 1212, 1221, 1207), (1227, 1183, 1179, 1224), (1211, 1236, 1215), (1236, 1212, 1215), (1237, 1188, 1186, 1230, 1238), (1216, 1237, 1238, 1230, 1210), (1187, 1239, 1232, 1231), (1240, 1198, 1208, 1228), (1182, 1240, 1228, 1185), (1241, 1207, 1221, 1219), (1241, 1199, 1201, 1207), (1248, 1249, 1243, 1242), (1245, 1274, 1275, 1246), (1245, 1288, 1253, 1252), (1245, 1252, 1278, 1274), (1242, 1243, 1247, 1246), (1246, 1275, 1273, 1242), (1248, 1276, 1279, 1258), (1258, 1257, 1249, 1248), (1261, 1260, 1250, 1251), (1246, 1247, 1288, 1245), (1253, 1244, 1256, 1259), (1252, 1253, 1251, 1250), (1269, 1285, 1280, 1260), (1243, 1249, 1257, 1254), (1251, 1253, 1259, 1261), (1247, 1243, 1254, 1255), (1244, 1247, 1255, 1256), (1284, 1281, 1262, 1267), (1267, 1262, 1263, 1268), (1250, 1260, 1280, 1277), (1264, 1287, 1271, 1272), (1242, 1273, 1276, 1248), (1282, 1286, 1271, 1287), (1262, 1265, 1266, 1263), (1272, 1270, 1261, 1259), (1262, 1281, 1283, 1265), (1257, 1268, 1263, 1254), (1250, 1277, 1278, 1252), (1266, 1264, 1256, 1255), (1271, 1269, 1270, 1272), (1257, 1258, 1267, 1268), (1263, 1266, 1255, 1254), (1264, 1272, 1259, 1256), (1260, 1261, 1270, 1269), (1284, 1267, 1258, 1279), (1265, 1283, 1282, 1287), (1287, 1264, 1266, 1265), (1288, 1244, 1253), (1247, 1244, 1288), (1158, 1174, 1175, 1160), (1291, 1289, 1290, 1292), (1297, 1298, 1304, 1303), (1309, 1297, 1303, 1312), (1292, 1290, 1298, 1300), (1291, 1292, 1300, 1299), (1295, 1293, 1294, 1296), (1310, 1306, 1291, 1299), (1304, 1296, 1294, 1302), (1298, 1290, 1296, 1304), (1290, 1289, 1295, 1296), (1310, 1299, 1297, 1309), (1299, 1300, 1298, 1297), (1295, 1289, 1305, 1308), (1291, 1306, 1305, 1289), (1294, 1293, 1301, 1302), (1295, 1308, 1307, 1293), (1303, 1304, 1302, 1301), (1301, 1311, 1312, 1303), (1293, 1307, 1311, 1301)])
me_cylinder_025.polygons.foreach_set('material_index', [0, 0, 0, 0, 0, 0, 0, 0, 0, 0, 0, 0, 0, 0, 0, 0, 0, 0, 0, 0, 0, 0, 0, 0, 0, 0, 0, 0, 0, 0, 0, 0, 0, 0, 0, 0, 0, 0, 1, 1, 0, 0, 0, 0, 0, 0, 0, 1, 0, 0, 0, 0, 0, 0, 0, 0, 0, 0, 0, 0, 1, 0, 0, 0, 0, 1, 0, 0, 0, 0, 0, 0, 0, 0, 0, 1, 0, 0, 0, 0, 0, 0, 0, 0, 0, 0, 0, 0, 0, 0, 0, 1, 1, 0, 0, 0, 0, 0, 0, 0, 0, 0, 0, 0, 0, 0, 0, 0, 0, 0, 0, 0, 0, 0, 0, 0, 0, 0, 0, 0, 0, 0, 0, 0, 0, 0, 0, 0, 0, 0, 0, 0, 0, 0, 0, 0, 0, 1, 1, 0, 0, 0, 0, 0, 0, 0, 0, 0, 0, 0, 0, 0, 0, 0, 0, 0, 0, 0, 0, 0, 0, 0, 0, 0, 0, 0, 0, 0, 0, 0, 0, 0, 0, 0, 0, 0, 0, 0, 0, 0, 0, 0, 0, 0, 0, 0, 0, 0, 0, 0, 0, 0, 0, 0, 0, 0, 0, 0, 0, 0, 0, 0, 0, 0, 0, 0, 0, 0, 0, 1, 0, 0, 1, 0, 0, 0, 0, 1, 0, 0, 0, 0, 0, 0, 1, 0, 0, 0, 0, 0, 0, 0, 1, 1, 0, 0, 1, 1, 0, 0, 0, 0, 0, 0, 0, 0, 0, 0, 0, 0, 0, 0, 0, 0, 0, 0, 0, 0, 0, 0, 0, 0, 0, 0, 0, 0, 0, 0, 0, 0, 0, 0, 0, 0, 0, 0, 0, 1, 0, 0, 1, 0, 0, 0, 0, 1, 0, 0, 0, 0, 0, 0, 1, 0, 0, 0, 0, 0, 0, 0, 0, 0, 0, 0, 1, 1, 0, 0, 0, 0, 0, 0, 0, 0, 0, 0, 0, 0, 0, 0, 0, 1, 0, 0, 0, 0, 0, 0, 1, 0, 0, 0, 0, 0, 0, 0, 0, 0, 0, 0, 0, 0, 0, 0, 0, 0, 0, 0, 0, 0, 1, 0, 0, 0, 0, 1, 0, 0, 1, 0, 0, 1, 0, 0, 0, 0, 1, 0, 0, 0, 1, 0, 0, 0, 0, 0, 0, 0, 0, 0, 0, 0, 1, 1, 0, 0, 1, 0, 1, 1, 0, 0, 0, 0, 0, 0, 0, 0, 0, 0, 0, 0, 0, 0, 0, 0, 0, 0, 0, 0, 0, 0, 0, 0, 0, 0, 0, 0, 0, 0, 0, 0, 0, 0, 0, 0, 0, 0, 0, 0, 1, 0, 0, 1, 0, 0, 0, 0, 1, 0, 0, 0, 0, 0, 0, 1, 0, 0, 0, 0, 0, 0, 0, 1, 1, 0, 0, 1, 1, 0, 0, 1, 0, 0, 0, 0, 0, 0, 0, 0, 0, 0, 0, 0, 0, 0, 0, 0, 0, 1, 0, 0, 1, 0, 0, 0, 1, 0, 0, 0, 0, 0, 0, 1, 0, 0, 0, 0, 0, 0, 0, 1, 1, 0, 0, 0, 0, 0, 0, 0, 0, 0, 0, 0, 0, 0, 0, 0, 0, 0, 0, 1, 0, 0, 1, 0, 0, 0, 1, 0, 0, 0, 0, 0, 0, 1, 0, 0, 0, 0, 0, 0, 0, 1, 1, 0, 0, 0, 0, 0, 0, 0, 0, 0, 0, 0, 0, 0, 0, 0, 0, 1, 0, 0, 0, 0, 0, 0, 1, 0, 0, 0, 0, 0, 0, 0, 0, 0, 0, 0, 0, 0, 0, 0, 0, 0, 0, 0, 0, 1, 0, 0, 1, 0, 0, 0, 0, 0, 0, 0, 1, 0, 1, 1, 0, 0, 0, 0, 0, 0, 0, 0, 0, 0, 0, 0, 0, 0, 0, 0, 1, 0, 0, 1, 0, 0, 0, 1, 0, 0, 0, 0, 0, 0, 1, 0, 0, 0, 0, 0, 0, 0, 1, 1, 0, 0, 0, 1, 0, 0, 0, 0, 0, 0, 0, 0, 0, 0, 0, 0, 0, 0, 0, 0, 0, 1, 0, 0, 1, 0, 0, 0, 1, 0, 0, 0, 0, 0, 0, 1, 0, 0, 0, 0, 0, 0, 0, 1, 1, 0, 0, 0, 0, 0, 0, 0, 0, 0, 0, 0, 0, 0, 0, 0, 0, 0, 0, 0, 0, 0, 0, 0, 0, 0, 0, 0, 0, 0, 0, 0, 0, 0, 0, 0, 0, 0, 0, 0, 0, 1, 0, 0, 1, 0, 0, 0, 0, 0, 0, 0, 0, 0, 0, 0, 0, 0, 0, 0, 0, 0, 0, 1, 1, 0, 0, 0, 0, 0, 0, 0, 0, 0, 0, 0, 0, 0, 0, 0, 0, 0, 0, 0, 0, 0, 0, 0, 0, 0, 0, 0, 0, 0, 0, 0, 0, 0, 0, 0, 0, 0, 0, 0, 0, 0, 0, 0, 0, 0, 0, 0, 0, 0, 0, 0, 0, 0, 0, 0, 0, 0, 0, 0, 0, 0, 0, 0, 0, 0, 0, 0, 0, 0, 0, 0, 0, 0, 0, 0, 0, 0, 0, 0, 0, 0, 0, 0, 0, 0, 0, 0, 0, 0, 0, 0, 0, 0, 0, 0, 0, 0, 0, 0, 0, 0, 0, 0, 0, 0, 0, 0, 0, 1, 1, 0, 0, 0, 0, 0, 0, 0, 1, 0, 0, 0, 0, 0, 0, 0, 0, 0, 0, 0, 0, 1, 0, 0, 0, 0, 1, 0, 0, 0, 0, 0, 0, 0, 0, 0, 1, 0, 0, 0, 0, 0, 0, 0, 0, 0, 0, 0, 0, 0, 0, 0, 1, 1, 0, 0, 0, 0, 0, 0, 0, 0, 0, 0, 0, 0, 0, 0, 0, 0, 0, 0, 0, 0, 0, 0, 0, 0, 0, 0, 0, 0, 0, 0, 0, 0, 0, 0, 0, 0, 0, 0, 0, 0, 0, 0, 0, 0, 1, 1, 0, 0, 0, 0, 0, 0, 0, 0, 0, 0, 0, 0, 0, 0, 0, 0, 0, 0, 0, 0, 0, 0, 0, 0, 0, 0, 0, 0, 0, 0, 0, 0, 0, 0, 0, 0, 0, 0, 0, 0, 0, 0, 0, 0, 0, 0, 0, 0, 0, 0, 0, 0, 0, 0, 0, 0, 0, 0, 0, 0, 0, 0, 0, 0, 0, 0, 0, 0, 0, 0, 0, 1, 1, 0, 0, 0, 0, 0, 0, 0, 0, 0, 0, 0, 0, 0, 0, 0, 0, 0, 0, 0, 0, 0, 0, 0, 0, 0, 0, 0, 0, 0, 0, 0, 0, 0, 0, 0, 0, 0, 0, 1, 1, 0, 0, 0, 0, 0, 1, 0, 1, 0, 0, 0, 0, 0, 0, 0, 0, 0, 0, 0, 0, 1, 0, 0, 0, 0, 1, 0, 0, 1, 0, 1, 0, 0, 0, 0, 1, 0, 0, 0, 1, 0, 0, 0, 0, 0, 0, 0, 0, 0, 0, 0, 1, 1, 0, 0, 0, 0, 0, 0, 0, 0, 0, 0, 0, 0, 0, 0, 0, 0, 0, 0, 0, 0, 0, 0, 0, 0, 0, 0, 0, 0, 0, 0, 0, 0, 0, 0, 0, 0, 0, 0, 0, 0, 0, 0, 0, 0, 1, 1, 0, 0, 0, 0, 0, 0, 0, 0, 0, 0, 0, 0, 0, 0, 0, 0, 0, 0, 0, 0])
me_cylinder_025.materials.append(mat_main)
me_cylinder_025.materials.append(mat_highlights)
me_cylinder_025.use_remesh_preserve_volume = False
me_cylinder_025.use_remesh_preserve_attributes = False
me_cylinder_025.use_mirror_vertex_groups = False
me_cylinder_025.update()

# ---- objects
ob_stairs = bpy.data.objects.new('Stairs', me_cylinder_025)

# ---- transforms, parenting, visibility, modifiers, constraints
ob_stairs.location = (0.0, 0.0, 0.0)
ob_stairs.lineart.crease_threshold = 0.0
_vg = ob_stairs.vertex_groups.new(name='Group')

# ---- collection membership
col_collection_1.objects.link(ob_stairs)

# ---- scene / render settings (as saved in the file)
scene.frame_start = 1; scene.frame_end = 250; scene.frame_set(0)
scene.render.engine = 'CYCLES'
scene.render.resolution_x = 1000
scene.render.resolution_y = 1000
scene.render.dither_intensity = 0.0
scene.cycles.samples = 200
scene.cycles.sampling_pattern = 'TABULATED_SOBOL'
scene.cycles.light_sampling_threshold = 0.0
scene.cycles.use_adaptive_sampling = False
scene.cycles.use_light_tree = False
scene.cycles.caustics_reflective = False
scene.cycles.caustics_refractive = False
scene.cycles.blur_glossy = 0.0
scene.cycles.max_bounces = 2
scene.cycles.pixel_filter_type = 'GAUSSIAN'
scene.cycles.sample_clamp_indirect = 0.0
scene.view_settings.view_transform = 'Standard'
bpy.context.view_layer.update()

# ---- added for rendering (the .blend has no active camera): camera
cam_auto = bpy.data.cameras.new('AutoCamera')
cam_auto.lens = 50.0
cam_auto.sensor_width = 36.0
cam_auto.clip_end = 1000.0
ob_auto_camera = bpy.data.objects.new('AutoCamera', cam_auto)
scene.collection.objects.link(ob_auto_camera)
ob_auto_camera.location = (2.85714, -3.42688, 2.72842)
ob_auto_camera.rotation_euler = (1.09748, -7.21219e-08, 0.694738)
scene.camera = ob_auto_camera
bpy.context.view_layer.update()
